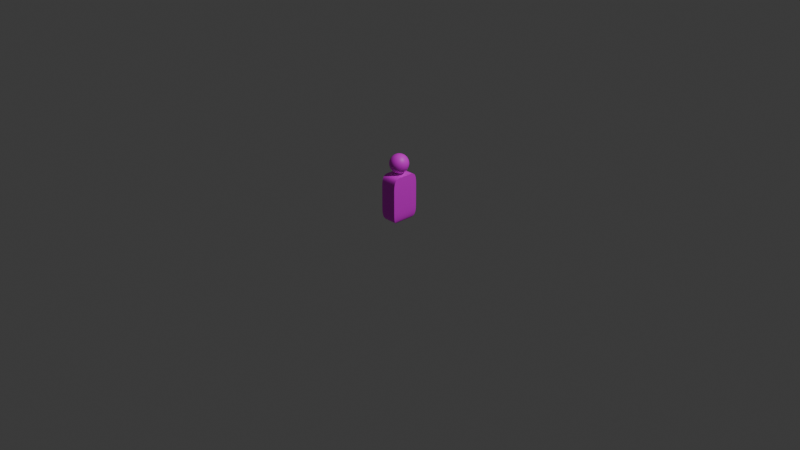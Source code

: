 # Source: kopf.blend  (saved by Blender 4.4.30; exported with 4.5.12 LTS)
import bpy
from mathutils import Matrix  # noqa: F401  (used for matrix-valued properties, if any)

bpy.ops.wm.read_factory_settings(use_empty=True)
scene = bpy.context.scene
scene.name = 'Scene'

# ---- collections
col_collection = bpy.data.collections.new('Collection'); scene.collection.children.link(col_collection)

# ---- images (referenced by path relative to the original .blend; pixels are not part of the script)
import os
ASSET_DIR = os.environ.get("B2B_ASSET_DIR", "")  # directory of the original .blend (textures are referenced by path, not embedded)
HERE = os.path.dirname(os.path.abspath(__file__))  # packed textures are extracted next to this script under _unpacked/

def load_image(name, relpath, width, height, colorspace="sRGB"):
    """Load a texture the original file referenced (path relative to the .blend, or extracted next to this script)."""
    p = next((c for c in (os.path.join(HERE, relpath), os.path.join(ASSET_DIR, relpath)) if relpath and os.path.exists(c)), "")
    if p:
        img = bpy.data.images.load(p, check_existing=True)
        img.name = name
    else:  # same state as the original file: an image datablock whose file is absent (Cycles renders it pink)
        img = bpy.data.images.new(name, width, height)
        img.source = "FILE"
        img.filepath = "//" + (relpath or name)
    img.colorspace_settings.name = colorspace
    return img
img_oberk_rper = load_image('Oberkörper', 'oberkoerper.png', 1024, 1024, 'sRGB')
img_kopf = load_image('Kopf', 'kopf.png', 1024, 1024, 'sRGB')

# ---- materials (node trees are filled in below, after node groups)
mat_material_001 = bpy.data.materials.new('Material.001')
mat_material_002 = bpy.data.materials.new('Material.002')

# ---- node groups
ng_smooth_by_angle = bpy.data.node_groups.new('Smooth by Angle', 'GeometryNodeTree')
_s = ng_smooth_by_angle.interface.new_socket(name='Mesh', in_out='OUTPUT', socket_type='NodeSocketGeometry')
_s = ng_smooth_by_angle.interface.new_socket(name='Mesh', in_out='INPUT', socket_type='NodeSocketGeometry')
_s = ng_smooth_by_angle.interface.new_socket(name='Angle', in_out='INPUT', socket_type='NodeSocketFloat')
_s.subtype = 'ANGLE'
_s.default_value = 0.5236
_s.min_value = 0.0
_s.max_value = 3.142
_s.description = 'Maximum face angle for smooth edges'
_s = ng_smooth_by_angle.interface.new_socket(name='Ignore Sharpness', in_out='INPUT', socket_type='NodeSocketBool')
_s.force_non_field = True
ng_smooth_by_angle.description = 'Set the sharpness of mesh edges based on the angle between the neighboring faces'
ng_smooth_by_angle.is_modifier = True
_N = ng_smooth_by_angle.nodes; _L = ng_smooth_by_angle.links
n0 = _N.new('GeometryNodeSetShadeSmooth'); n0.name = 'Set Shade Smooth'; n0.location = (120, -80)
n0.domain = 'EDGE'
n1 = _N.new('GeometryNodeSetShadeSmooth'); n1.name = 'Set Shade Smooth.001'; n1.location = (300, -80)
n2 = _N.new('NodeGroupOutput'); n2.name = 'Group Output'; n2.location = (480, -80)
n3 = _N.new('GeometryNodeInputMeshEdgeAngle'); n3.name = 'Edge Angle'; n3.location = (-440, -240)
n4 = _N.new('NodeGroupInput'); n4.name = 'Group Input'; n4.location = (-80, -80)
n5 = _N.new('GeometryNodeInputEdgeSmooth'); n5.name = 'Is Edge Smooth'; n5.location = (-260, -120)
n6 = _N.new('GeometryNodeInputShadeSmooth'); n6.name = 'Is Shade Smooth'; n6.location = (-440, -397)
n7 = _N.new('FunctionNodeCompare'); n7.name = 'Compare'; n7.location = (-260, -260)
n7.operation = 'LESS_EQUAL'
n7.inputs[6].default_value = (0.0, 0.0, 0.0, 0.0)
n7.inputs[7].default_value = (0.0, 0.0, 0.0, 0.0)
n8 = _N.new('FunctionNodeBooleanMath'); n8.name = 'Boolean Math.001'; n8.location = (-80, -260)
n9 = _N.new('NodeGroupInput'); n9.name = 'Group Input.001'; n9.location = (-440, -329)
n10 = _N.new('NodeGroupInput'); n10.name = 'Group Input.002'; n10.location = (-259, -189)
n11 = _N.new('FunctionNodeBooleanMath'); n11.name = 'Boolean Math'; n11.location = (-80, -149)
n11.operation = 'OR'
n12 = _N.new('FunctionNodeBooleanMath'); n12.name = 'Boolean Math.002'; n12.location = (-260, -380)
n12.operation = 'OR'
n13 = _N.new('NodeGroupInput'); n13.name = 'Group Input.003'; n13.location = (-440, -460)
_L.new(n3.outputs[0], n7.inputs[0])
_L.new(n1.outputs[0], n2.inputs[0])
_L.new(n9.outputs[1], n7.inputs[1])
_L.new(n7.outputs[0], n8.inputs[0])
_L.new(n4.outputs[0], n0.inputs[0])
_L.new(n0.outputs[0], n1.inputs[0])
_L.new(n8.outputs[0], n0.inputs[2])
_L.new(n10.outputs[2], n11.inputs[1])
_L.new(n5.outputs[0], n11.inputs[0])
_L.new(n11.outputs[0], n0.inputs[1])
_L.new(n13.outputs[2], n12.inputs[1])
_L.new(n6.outputs[0], n12.inputs[0])
_L.new(n12.outputs[0], n8.inputs[1])
n2.is_active_output = True

# ---- material node trees
mat_material_001.use_nodes = True; mat_material_001.node_tree.nodes.clear()
_N = mat_material_001.node_tree.nodes; _L = mat_material_001.node_tree.links
n0 = _N.new('ShaderNodeBsdfPrincipled'); n0.name = 'Principled BSDF'; n0.location = (31, 182)
n1 = _N.new('ShaderNodeOutputMaterial'); n1.name = 'Material Output'; n1.location = (321, 182)
n2 = _N.new('ShaderNodeTexImage'); n2.name = 'Image Texture'; n2.location = (-288, 108)
n2.image = img_oberk_rper
_L.new(n0.outputs[0], n1.inputs[0])
_L.new(n2.outputs[0], n0.inputs[0])
n1.is_active_output = True
mat_material_002.use_nodes = True; mat_material_002.node_tree.nodes.clear()
_N = mat_material_002.node_tree.nodes; _L = mat_material_002.node_tree.links
n0 = _N.new('ShaderNodeBsdfPrincipled'); n0.name = 'Principled BSDF'; n0.location = (13, 216)
n1 = _N.new('ShaderNodeOutputMaterial'); n1.name = 'Material Output'; n1.location = (303, 216)
n2 = _N.new('ShaderNodeTexImage'); n2.name = 'Image Texture'; n2.location = (-259, 160)
n2.image = img_kopf
_L.new(n0.outputs[0], n1.inputs[0])
_L.new(n2.outputs[0], n0.inputs[0])
n1.is_active_output = True

# ---- world
world_world = bpy.data.worlds.new('World'); scene.world = world_world
world_world.use_nodes = True; world_world.node_tree.nodes.clear()
_N = world_world.node_tree.nodes; _L = world_world.node_tree.links
n0 = _N.new('ShaderNodeOutputWorld'); n0.name = 'World Output'; n0.location = (300, 300)
n1 = _N.new('ShaderNodeBackground'); n1.name = 'Background'; n1.location = (10, 300)
n1.inputs[0].default_value = (0.05088, 0.05088, 0.05088, 1.0)
_L.new(n1.outputs[0], n0.inputs[0])
n0.is_active_output = True
world_world.color = (0.05088, 0.05088, 0.05088)
world_world.sun_shadow_jitter_overblur = 0.0

# ---- cameras
cam_camera = bpy.data.cameras.new('Camera')
cam_camera.clip_end = 100.0
cam_camera.ortho_scale = 7.314

# ---- lights
light_light = bpy.data.lights.new('Light', 'POINT')
light_light.energy = 1000.0
light_light.shadow_soft_size = 0.1

# ---- meshes
me_cube_001 = bpy.data.meshes.new('Cube.001')
me_cube_001.from_pydata([(-1.0, 0.3003, 1.0), (-1.0, 1.0, 0.3003), (-1.0, 0.3411, 1.0), (-1.0, 0.3819, 1.0), (-1.0, 0.4226, 0.9998), (-1.0, 0.4634, 0.9994), (-1.0, 0.5041, 0.9985), (-1.0, 0.5449, 0.997), (-1.0, 0.5856, 0.9944), (-1.0, 0.6261, 0.9906), (-1.0, 0.6665, 0.985), (-1.0, 0.7065, 0.9772), (-1.0, 0.7459, 0.9666), (-1.0, 0.7842, 0.9526), (-1.0, 0.8208, 0.9347), (-1.0, 0.8549, 0.9124), (-1.0, 0.8857, 0.8857), (-1.0, 0.9124, 0.8549), (-1.0, 0.9347, 0.8208), (-1.0, 0.9526, 0.7842), (-1.0, 0.9666, 0.7459), (-1.0, 0.9772, 0.7065), (-1.0, 0.985, 0.6665), (-1.0, 0.9906, 0.6261), (-1.0, 0.9944, 0.5856), (-1.0, 0.997, 0.5449), (-1.0, 0.9985, 0.5041), (-1.0, 0.9994, 0.4634), (-1.0, 0.9998, 0.4226), (-1.0, 1.0, 0.3819), (-1.0, 1.0, 0.3411), (1.0, 1.0, 0.3003), (1.0, 0.3003, 1.0), (1.0, 1.0, 0.3411), (1.0, 1.0, 0.3819), (1.0, 0.9998, 0.4226), (1.0, 0.9994, 0.4634), (1.0, 0.9985, 0.5041), (1.0, 0.997, 0.5449), (1.0, 0.9944, 0.5856), (1.0, 0.9906, 0.6261), (1.0, 0.985, 0.6665), (1.0, 0.9772, 0.7065), (1.0, 0.9666, 0.7459), (1.0, 0.9526, 0.7842), (1.0, 0.9347, 0.8208), (1.0, 0.9124, 0.8549), (1.0, 0.8857, 0.8857), (1.0, 0.8549, 0.9124), (1.0, 0.8208, 0.9347), (1.0, 0.7842, 0.9526), (1.0, 0.7459, 0.9666), (1.0, 0.7065, 0.9772), (1.0, 0.6665, 0.985), (1.0, 0.6261, 0.9906), (1.0, 0.5856, 0.9944), (1.0, 0.5449, 0.997), (1.0, 0.5041, 0.9985), (1.0, 0.4634, 0.9994), (1.0, 0.4226, 0.9998), (1.0, 0.3819, 1.0), (1.0, 0.3411, 1.0), (-1.0, -1.0, 0.2969), (-1.0, -0.2969, 1.0), (-1.0, -1.0, 0.3379), (-1.0, -1.0, 0.3788), (-1.0, -0.9998, 0.4198), (-1.0, -0.9994, 0.4607), (-1.0, -0.9985, 0.5017), (-1.0, -0.9969, 0.5426), (-1.0, -0.9944, 0.5835), (-1.0, -0.9905, 0.6243), (-1.0, -0.9849, 0.6649), (-1.0, -0.9771, 0.7051), (-1.0, -0.9664, 0.7446), (-1.0, -0.9524, 0.7831), (-1.0, -0.9344, 0.8199), (-1.0, -0.912, 0.8542), (-1.0, -0.8852, 0.8852), (-1.0, -0.8542, 0.912), (-1.0, -0.8199, 0.9344), (-1.0, -0.7831, 0.9524), (-1.0, -0.7446, 0.9664), (-1.0, -0.7051, 0.9771), (-1.0, -0.6649, 0.9849), (-1.0, -0.6243, 0.9905), (-1.0, -0.5835, 0.9944), (-1.0, -0.5426, 0.9969), (-1.0, -0.5017, 0.9985), (-1.0, -0.4607, 0.9994), (-1.0, -0.4198, 0.9998), (-1.0, -0.3788, 1.0), (-1.0, -0.3379, 1.0), (1.0, -0.2969, 1.0), (1.0, -1.0, 0.2969), (1.0, -0.3379, 1.0), (1.0, -0.3788, 1.0), (1.0, -0.4198, 0.9998), (1.0, -0.4607, 0.9994), (1.0, -0.5017, 0.9985), (1.0, -0.5426, 0.9969), (1.0, -0.5835, 0.9944), (1.0, -0.6243, 0.9905), (1.0, -0.6649, 0.9849), (1.0, -0.7051, 0.9771), (1.0, -0.7446, 0.9664), (1.0, -0.7831, 0.9524), (1.0, -0.8199, 0.9344), (1.0, -0.8542, 0.912), (1.0, -0.8852, 0.8852), (1.0, -0.912, 0.8542), (1.0, -0.9344, 0.8199), (1.0, -0.9524, 0.7831), (1.0, -0.9664, 0.7446), (1.0, -0.9771, 0.7051), (1.0, -0.9849, 0.6649), (1.0, -0.9905, 0.6243), (1.0, -0.9944, 0.5835), (1.0, -0.9969, 0.5426), (1.0, -0.9985, 0.5017), (1.0, -0.9994, 0.4607), (1.0, -0.9998, 0.4198), (1.0, -1.0, 0.3788), (1.0, -1.0, 0.3379), (-0.2856, -0.2856, -1.0), (-1.0, -1.0, -0.2856), (-0.3272, -0.3272, -1.0), (-0.3688, -0.3688, -1.0), (-0.4105, -0.4105, -0.9998), (-0.4521, -0.4521, -0.9994), (-0.4937, -0.4937, -0.9985), (-0.5353, -0.5353, -0.9969), (-0.5768, -0.5768, -0.9943), (-0.6183, -0.6183, -0.9904), (-0.6595, -0.6595, -0.9847), (-0.7003, -0.7003, -0.9767), (-0.7405, -0.7405, -0.9659), (-0.7796, -0.7796, -0.9516), (-0.817, -0.817, -0.9333), (-0.8519, -0.8519, -0.9106), (-0.8833, -0.8833, -0.8833), (-0.9106, -0.9106, -0.8519), (-0.9333, -0.9333, -0.817), (-0.9516, -0.9516, -0.7796), (-0.9659, -0.9659, -0.7405), (-0.9767, -0.9767, -0.7003), (-0.9847, -0.9847, -0.6595), (-0.9904, -0.9904, -0.6183), (-0.9943, -0.9943, -0.5768), (-0.9969, -0.9969, -0.5353), (-0.9985, -0.9985, -0.4937), (-0.9994, -0.9994, -0.4521), (-0.9998, -0.9998, -0.4105), (-1.0, -1.0, -0.3688), (-1.0, -1.0, -0.3272), (-1.0, 1.0, -0.2856), (-0.2856, 0.2856, -1.0), (-1.0, 1.0, -0.3272), (-1.0, 1.0, -0.3688), (-0.9998, 0.9998, -0.4105), (-0.9994, 0.9994, -0.4521), (-0.9985, 0.9985, -0.4937), (-0.9969, 0.9969, -0.5353), (-0.9943, 0.9943, -0.5768), (-0.9904, 0.9904, -0.6183), (-0.9847, 0.9847, -0.6595), (-0.9767, 0.9767, -0.7003), (-0.9659, 0.9659, -0.7405), (-0.9516, 0.9516, -0.7796), (-0.9333, 0.9333, -0.817), (-0.9106, 0.9106, -0.8519), (-0.8833, 0.8833, -0.8833), (-0.8519, 0.8519, -0.9106), (-0.817, 0.817, -0.9333), (-0.7796, 0.7796, -0.9516), (-0.7405, 0.7405, -0.9659), (-0.7003, 0.7003, -0.9767), (-0.6595, 0.6595, -0.9847), (-0.6183, 0.6183, -0.9904), (-0.5768, 0.5768, -0.9943), (-0.5353, 0.5353, -0.9969), (-0.4937, 0.4937, -0.9985), (-0.4521, 0.4521, -0.9994), (-0.4105, 0.4105, -0.9998), (-0.3688, 0.3688, -1.0), (-0.3272, 0.3272, -1.0), (1.0, -1.0, -0.2856), (0.2856, -0.2856, -1.0), (1.0, -1.0, -0.3272), (1.0, -1.0, -0.3688), (0.9998, -0.9998, -0.4105), (0.9994, -0.9994, -0.4521), (0.9985, -0.9985, -0.4937), (0.9969, -0.9969, -0.5353), (0.9943, -0.9943, -0.5768), (0.9904, -0.9904, -0.6183), (0.9847, -0.9847, -0.6595), (0.9767, -0.9767, -0.7003), (0.9659, -0.9659, -0.7405), (0.9516, -0.9516, -0.7796), (0.9333, -0.9333, -0.817), (0.9106, -0.9106, -0.8519), (0.8833, -0.8833, -0.8833), (0.8519, -0.8519, -0.9106), (0.817, -0.817, -0.9333), (0.7796, -0.7796, -0.9516), (0.7405, -0.7405, -0.9659), (0.7003, -0.7003, -0.9767), (0.6595, -0.6595, -0.9847), (0.6183, -0.6183, -0.9904), (0.5768, -0.5768, -0.9943), (0.5353, -0.5353, -0.9969), (0.4937, -0.4937, -0.9985), (0.4521, -0.4521, -0.9994), (0.4105, -0.4105, -0.9998), (0.3688, -0.3688, -1.0), (0.3272, -0.3272, -1.0), (1.0, 1.0, -0.2856), (0.2856, 0.2856, -1.0), (1.0, 1.0, -0.3272), (1.0, 1.0, -0.3688), (0.9998, 0.9998, -0.4105), (0.9994, 0.9994, -0.4521), (0.9985, 0.9985, -0.4937), (0.9969, 0.9969, -0.5353), (0.9943, 0.9943, -0.5768), (0.9904, 0.9904, -0.6183), (0.9847, 0.9847, -0.6595), (0.9767, 0.9767, -0.7003), (0.9659, 0.9659, -0.7405), (0.9516, 0.9516, -0.7796), (0.9333, 0.9333, -0.817), (0.9106, 0.9106, -0.8519), (0.8833, 0.8833, -0.8833), (0.8519, 0.8519, -0.9106), (0.817, 0.817, -0.9333), (0.7796, 0.7796, -0.9516), (0.7405, 0.7405, -0.9659), (0.7003, 0.7003, -0.9767), (0.6595, 0.6595, -0.9847), (0.6183, 0.6183, -0.9904), (0.5768, 0.5768, -0.9943), (0.5353, 0.5353, -0.9969), (0.4937, 0.4937, -0.9985), (0.4521, 0.4521, -0.9994), (0.4105, 0.4105, -0.9998), (0.3688, 0.3688, -1.0), (0.3272, 0.3272, -1.0)], [], [(217, 31, 33, 34, 35, 36, 37, 38, 39, 40, 41, 42, 43, 44, 45, 46, 47, 48, 49, 50, 51, 52, 53, 54, 55, 56, 57, 58, 59, 60, 61, 32, 93, 95, 96, 97, 98, 99, 100, 101, 102, 103, 104, 105, 106, 107, 108, 109, 110, 111, 112, 113, 114, 115, 116, 117, 118, 119, 120, 121, 122, 123, 94, 186), (32, 0, 63, 93), (186, 94, 62, 125), (155, 1, 31, 217), (0, 32, 61, 2), (2, 61, 60, 3), (3, 60, 59, 4), (4, 59, 58, 5), (5, 58, 57, 6), (6, 57, 56, 7), (7, 56, 55, 8), (8, 55, 54, 9), (9, 54, 53, 10), (10, 53, 52, 11), (11, 52, 51, 12), (12, 51, 50, 13), (13, 50, 49, 14), (14, 49, 48, 15), (15, 48, 47, 16), (16, 47, 46, 17), (17, 46, 45, 18), (18, 45, 44, 19), (19, 44, 43, 20), (20, 43, 42, 21), (21, 42, 41, 22), (22, 41, 40, 23), (23, 40, 39, 24), (24, 39, 38, 25), (25, 38, 37, 26), (26, 37, 36, 27), (27, 36, 35, 28), (28, 35, 34, 29), (29, 34, 33, 30), (30, 33, 31, 1), (93, 63, 92, 95), (95, 92, 91, 96), (96, 91, 90, 97), (97, 90, 89, 98), (98, 89, 88, 99), (99, 88, 87, 100), (100, 87, 86, 101), (101, 86, 85, 102), (102, 85, 84, 103), (103, 84, 83, 104), (104, 83, 82, 105), (105, 82, 81, 106), (106, 81, 80, 107), (107, 80, 79, 108), (108, 79, 78, 109), (109, 78, 77, 110), (110, 77, 76, 111), (111, 76, 75, 112), (112, 75, 74, 113), (113, 74, 73, 114), (114, 73, 72, 115), (115, 72, 71, 116), (116, 71, 70, 117), (117, 70, 69, 118), (118, 69, 68, 119), (119, 68, 67, 120), (120, 67, 66, 121), (121, 66, 65, 122), (122, 65, 64, 123), (123, 64, 62, 94), (156, 218, 187, 124), (156, 124, 126, 185), (185, 126, 127, 184), (184, 127, 128, 183), (183, 128, 129, 182), (182, 129, 130, 181), (181, 130, 131, 180), (180, 131, 132, 179), (179, 132, 133, 178), (178, 133, 134, 177), (177, 134, 135, 176), (176, 135, 136, 175), (175, 136, 137, 174), (174, 137, 138, 173), (173, 138, 139, 172), (172, 139, 140, 171), (171, 140, 141, 170), (170, 141, 142, 169), (169, 142, 143, 168), (168, 143, 144, 167), (167, 144, 145, 166), (166, 145, 146, 165), (165, 146, 147, 164), (164, 147, 148, 163), (163, 148, 149, 162), (162, 149, 150, 161), (161, 150, 151, 160), (160, 151, 152, 159), (159, 152, 153, 158), (158, 153, 154, 157), (157, 154, 125, 155), (218, 156, 185, 247), (247, 185, 184, 246), (246, 184, 183, 245), (245, 183, 182, 244), (244, 182, 181, 243), (243, 181, 180, 242), (242, 180, 179, 241), (241, 179, 178, 240), (240, 178, 177, 239), (239, 177, 176, 238), (238, 176, 175, 237), (237, 175, 174, 236), (236, 174, 173, 235), (235, 173, 172, 234), (234, 172, 171, 233), (233, 171, 170, 232), (232, 170, 169, 231), (231, 169, 168, 230), (230, 168, 167, 229), (229, 167, 166, 228), (228, 166, 165, 227), (227, 165, 164, 226), (226, 164, 163, 225), (225, 163, 162, 224), (224, 162, 161, 223), (223, 161, 160, 222), (222, 160, 159, 221), (221, 159, 158, 220), (220, 158, 157, 219), (219, 157, 155, 217), (187, 218, 247, 216), (216, 247, 246, 215), (215, 246, 245, 214), (214, 245, 244, 213), (213, 244, 243, 212), (212, 243, 242, 211), (211, 242, 241, 210), (210, 241, 240, 209), (209, 240, 239, 208), (208, 239, 238, 207), (207, 238, 237, 206), (206, 237, 236, 205), (205, 236, 235, 204), (204, 235, 234, 203), (203, 234, 233, 202), (202, 233, 232, 201), (201, 232, 231, 200), (200, 231, 230, 199), (199, 230, 229, 198), (198, 229, 228, 197), (197, 228, 227, 196), (196, 227, 226, 195), (195, 226, 225, 194), (194, 225, 224, 193), (193, 224, 223, 192), (192, 223, 222, 191), (191, 222, 221, 190), (190, 221, 220, 189), (189, 220, 219, 188), (188, 219, 217, 186), (124, 187, 216, 126), (126, 216, 215, 127), (127, 215, 214, 128), (128, 214, 213, 129), (129, 213, 212, 130), (130, 212, 211, 131), (131, 211, 210, 132), (132, 210, 209, 133), (133, 209, 208, 134), (134, 208, 207, 135), (135, 207, 206, 136), (136, 206, 205, 137), (137, 205, 204, 138), (138, 204, 203, 139), (139, 203, 202, 140), (140, 202, 201, 141), (141, 201, 200, 142), (142, 200, 199, 143), (143, 199, 198, 144), (144, 198, 197, 145), (145, 197, 196, 146), (146, 196, 195, 147), (147, 195, 194, 148), (148, 194, 193, 149), (149, 193, 192, 150), (150, 192, 191, 151), (151, 191, 190, 152), (152, 190, 189, 153), (153, 189, 188, 154), (154, 188, 186, 125), (125, 62, 64, 65, 66, 67, 68, 69, 70, 71, 72, 73, 74, 75, 76, 77, 78, 79, 80, 81, 82, 83, 84, 85, 86, 87, 88, 89, 90, 91, 92, 63, 0, 2, 3, 4, 5, 6, 7, 8, 9, 10, 11, 12, 13, 14, 15, 16, 17, 18, 19, 20, 21, 22, 23, 24, 25, 26, 27, 28, 29, 30, 1, 155)])
me_cube_001.polygons.foreach_set('use_smooth', [True] * 186)
_uv = me_cube_001.uv_layers.new(name='UVMap')
_uv.uv.foreach_set('vector', [0.4643, 0.5, 0.5375, 0.5, 0.5426, 0.5, 0.5477, 0.5, 0.5528, 0.5, 0.5579, 0.5001, 0.563, 0.5002, 0.5681, 0.5004, 0.5732, 0.5007, 0.5783, 0.5012, 0.5833, 0.5019, 0.5883, 0.5028, 0.5932, 0.5042, 0.598, 0.5059, 0.6026, 0.5082, 0.6069, 0.5109, 0.6107, 0.5143, 0.6141, 0.5181, 0.6168, 0.5224, 0.6191, 0.527, 0.6208, 0.5318, 0.6222, 0.5367, 0.6231, 0.5417, 0.6238, 0.5467, 0.6243, 0.5518, 0.6246, 0.5569, 0.6248, 0.562, 0.6249, 0.5671, 0.625, 0.5722, 0.625, 0.5773, 0.625, 0.5824, 0.625, 0.5875, 0.625, 0.6621, 0.625, 0.6672, 0.625, 0.6724, 0.625, 0.6775, 0.6249, 0.6826, 0.6248, 0.6877, 0.6246, 0.6928, 0.6243, 0.6979, 0.6238, 0.703, 0.6231, 0.7081, 0.6221, 0.7131, 0.6208, 0.7181, 0.6191, 0.7229, 0.6168, 0.7275, 0.614, 0.7318, 0.6106, 0.7356, 0.6068, 0.739, 0.6025, 0.7418, 0.5979, 0.7441, 0.5931, 0.7458, 0.5881, 0.7471, 0.5831, 0.7481, 0.578, 0.7488, 0.5729, 0.7493, 0.5678, 0.7496, 0.5627, 0.7498, 0.5576, 0.7499, 0.5525, 0.75, 0.5474, 0.75, 0.5422, 0.75, 0.5371, 0.75, 0.4643, 0.75, 0.625, 0.5875, 0.875, 0.5875, 0.875, 0.6621, 0.625, 0.6621, 0.4643, 0.75, 0.5371, 0.75, 0.5371, 1.0, 0.4643, 1.0, 0.4643, 0.25, 0.5375, 0.25, 0.5375, 0.5, 0.4643, 0.5, 0.875, 0.5875, 0.625, 0.5875, 0.625, 0.5824, 0.875, 0.5824, 0.875, 0.5824, 0.625, 0.5824, 0.625, 0.5773, 0.875, 0.5773, 0.875, 0.5773, 0.625, 0.5773, 0.625, 0.5722, 0.875, 0.5722, 0.875, 0.5722, 0.625, 0.5722, 0.625, 0.5671, 0.875, 0.5671, 0.875, 0.5671, 0.625, 0.5671, 0.625, 0.562, 0.875, 0.562, 0.875, 0.562, 0.625, 0.562, 0.625, 0.5569, 0.875, 0.5569, 0.875, 0.5569, 0.625, 0.5569, 0.625, 0.5518, 0.875, 0.5518, 0.875, 0.5518, 0.625, 0.5518, 0.625, 0.5467, 0.875, 0.5467, 0.875, 0.5467, 0.625, 0.5467, 0.625, 0.5417, 0.875, 0.5417, 0.875, 0.5417, 0.625, 0.5417, 0.625, 0.5367, 0.875, 0.5367, 0.875, 0.5367, 0.625, 0.5367, 0.625, 0.5318, 0.875, 0.5318, 0.875, 0.5318, 0.625, 0.5318, 0.625, 0.527, 0.875, 0.527, 0.875, 0.527, 0.625, 0.527, 0.625, 0.5224, 0.875, 0.5224, 0.875, 0.5224, 0.625, 0.5224, 0.625, 0.5181, 0.875, 0.5181, 0.875, 0.5181, 0.625, 0.5181, 0.625, 0.5, 0.875, 0.5, 0.625, 0.25, 0.625, 0.5, 0.6069, 0.5, 0.6069, 0.25, 0.6069, 0.25, 0.6069, 0.5, 0.6026, 0.5, 0.6026, 0.25, 0.6026, 0.25, 0.6026, 0.5, 0.598, 0.5, 0.598, 0.25, 0.598, 0.25, 0.598, 0.5, 0.5932, 0.5, 0.5932, 0.25, 0.5932, 0.25, 0.5932, 0.5, 0.5883, 0.5, 0.5883, 0.25, 0.5883, 0.25, 0.5883, 0.5, 0.5833, 0.5, 0.5833, 0.25, 0.5833, 0.25, 0.5833, 0.5, 0.5783, 0.5, 0.5783, 0.25, 0.5783, 0.25, 0.5783, 0.5, 0.5732, 0.5, 0.5732, 0.25, 0.5732, 0.25, 0.5732, 0.5, 0.5681, 0.5, 0.5681, 0.25, 0.5681, 0.25, 0.5681, 0.5, 0.563, 0.5, 0.563, 0.25, 0.563, 0.25, 0.563, 0.5, 0.5579, 0.5, 0.5579, 0.25, 0.5579, 0.25, 0.5579, 0.5, 0.5528, 0.5, 0.5528, 0.25, 0.5528, 0.25, 0.5528, 0.5, 0.5477, 0.5, 0.5477, 0.25, 0.5477, 0.25, 0.5477, 0.5, 0.5426, 0.5, 0.5426, 0.25, 0.5426, 0.25, 0.5426, 0.5, 0.5375, 0.5, 0.5375, 0.25, 0.625, 0.6621, 0.875, 0.6621, 0.875, 0.6672, 0.625, 0.6672, 0.625, 0.6672, 0.875, 0.6672, 0.875, 0.6724, 0.625, 0.6724, 0.625, 0.6724, 0.875, 0.6724, 0.875, 0.6775, 0.625, 0.6775, 0.625, 0.6775, 0.875, 0.6775, 0.875, 0.6826, 0.625, 0.6826, 0.625, 0.6826, 0.875, 0.6826, 0.875, 0.6877, 0.625, 0.6877, 0.625, 0.6877, 0.875, 0.6877, 0.875, 0.6928, 0.625, 0.6928, 0.625, 0.6928, 0.875, 0.6928, 0.875, 0.6979, 0.625, 0.6979, 0.625, 0.6979, 0.875, 0.6979, 0.875, 0.703, 0.625, 0.703, 0.625, 0.703, 0.875, 0.703, 0.875, 0.7081, 0.625, 0.7081, 0.625, 0.7081, 0.875, 0.7081, 0.875, 0.7131, 0.625, 0.7131, 0.625, 0.7131, 0.875, 0.7131, 0.875, 0.7181, 0.625, 0.7181, 0.625, 0.7181, 0.875, 0.7181, 0.875, 0.7229, 0.625, 0.7229, 0.625, 0.7229, 0.875, 0.7229, 0.875, 0.7275, 0.625, 0.7275, 0.625, 0.7275, 0.875, 0.7275, 0.875, 0.7318, 0.625, 0.7318, 0.625, 0.7318, 0.875, 0.7318, 0.875, 0.75, 0.625, 0.75, 0.625, 0.75, 0.625, 1.0, 0.6068, 1.0, 0.6068, 0.75, 0.6068, 0.75, 0.6068, 1.0, 0.6025, 1.0, 0.6025, 0.75, 0.6025, 0.75, 0.6025, 1.0, 0.5979, 1.0, 0.5979, 0.75, 0.5979, 0.75, 0.5979, 1.0, 0.5931, 1.0, 0.5931, 0.75, 0.5931, 0.75, 0.5931, 1.0, 0.5881, 1.0, 0.5881, 0.75, 0.5881, 0.75, 0.5881, 1.0, 0.5831, 1.0, 0.5831, 0.75, 0.5831, 0.75, 0.5831, 1.0, 0.578, 1.0, 0.578, 0.75, 0.578, 0.75, 0.578, 1.0, 0.5729, 1.0, 0.5729, 0.75, 0.5729, 0.75, 0.5729, 1.0, 0.5678, 1.0, 0.5678, 0.75, 0.5678, 0.75, 0.5678, 1.0, 0.5627, 1.0, 0.5627, 0.75, 0.5627, 0.75, 0.5627, 1.0, 0.5576, 1.0, 0.5576, 0.75, 0.5576, 0.75, 0.5576, 1.0, 0.5525, 1.0, 0.5525, 0.75, 0.5525, 0.75, 0.5525, 1.0, 0.5474, 1.0, 0.5474, 0.75, 0.5474, 0.75, 0.5474, 1.0, 0.5422, 1.0, 0.5422, 0.75, 0.5422, 0.75, 0.5422, 1.0, 0.5371, 1.0, 0.5371, 0.75, 0.2143, 0.5893, 0.2857, 0.5893, 0.2857, 0.6607, 0.2143, 0.6607, 0.2143, 0.5893, 0.2143, 0.6607, 0.2091, 0.6659, 0.2091, 0.5841, 0.2091, 0.5841, 0.2091, 0.6659, 0.2039, 0.6711, 0.2039, 0.5789, 0.2039, 0.5789, 0.2039, 0.6711, 0.1987, 0.6763, 0.1987, 0.5737, 0.1987, 0.5737, 0.1987, 0.6763, 0.1935, 0.6815, 0.1935, 0.5685, 0.1935, 0.5685, 0.1935, 0.6815, 0.1883, 0.6867, 0.1883, 0.5633, 0.1883, 0.5633, 0.1883, 0.6867, 0.1831, 0.6919, 0.1831, 0.5581, 0.1831, 0.5581, 0.1831, 0.6919, 0.1779, 0.6971, 0.1779, 0.5529, 0.1779, 0.5529, 0.1779, 0.6971, 0.1727, 0.7023, 0.1727, 0.5477, 0.1727, 0.5477, 0.1727, 0.7023, 0.1676, 0.7074, 0.1676, 0.5426, 0.1676, 0.5426, 0.1676, 0.7074, 0.1625, 0.7125, 0.1625, 0.5375, 0.1625, 0.5375, 0.1625, 0.7125, 0.1574, 0.7176, 0.1574, 0.5324, 0.1574, 0.5324, 0.1574, 0.7176, 0.1525, 0.7225, 0.1525, 0.5275, 0.1525, 0.5275, 0.1525, 0.7225, 0.1479, 0.7271, 0.1479, 0.5229, 0.1479, 0.5229, 0.1479, 0.7271, 0.1435, 0.7315, 0.1435, 0.5185, 0.1435, 0.5185, 0.1435, 0.7315, 0.125, 0.7354, 0.125, 0.5146, 0.375, 0.2354, 0.375, 0.01459, 0.3935, 0.01118, 0.3935, 0.2388, 0.3935, 0.2388, 0.3935, 0.01118, 0.3979, 0.008333, 0.3979, 0.2417, 0.3979, 0.2417, 0.3979, 0.008333, 0.4025, 0.006045, 0.4025, 0.244, 0.4025, 0.244, 0.4025, 0.006045, 0.4074, 0.004262, 0.4074, 0.2457, 0.4074, 0.2457, 0.4074, 0.004262, 0.4125, 0.00291, 0.4125, 0.2471, 0.4125, 0.2471, 0.4125, 0.00291, 0.4176, 0.001913, 0.4176, 0.2481, 0.4176, 0.2481, 0.4176, 0.001913, 0.4227, 0.001201, 0.4227, 0.2488, 0.4227, 0.2488, 0.4227, 0.001201, 0.4279, 0.0007105, 0.4279, 0.2493, 0.4279, 0.2493, 0.4279, 0.0007105, 0.4331, 0.0003886, 0.4331, 0.2496, 0.4331, 0.2496, 0.4331, 0.0003886, 0.4383, 0.0001908, 0.4383, 0.2498, 0.4383, 0.2498, 0.4383, 0.0001908, 0.4435, 8.003e-05, 0.4435, 0.2499, 0.4435, 0.2499, 0.4435, 8.003e-05, 0.4487, 2.614e-05, 0.4487, 0.25, 0.4487, 0.25, 0.4487, 2.614e-05, 0.4539, 5.402e-06, 0.4539, 0.25, 0.4539, 0.25, 0.4539, 5.402e-06, 0.4591, 0.0, 0.4591, 0.25, 0.4591, 0.25, 0.4591, 0.0, 0.4643, 0.0, 0.4643, 0.25, 0.2857, 0.5893, 0.2143, 0.5893, 0.2091, 0.5841, 0.2909, 0.5841, 0.2909, 0.5841, 0.2091, 0.5841, 0.2039, 0.5789, 0.2961, 0.5789, 0.2961, 0.5789, 0.2039, 0.5789, 0.1987, 0.5737, 0.3013, 0.5737, 0.3013, 0.5737, 0.1987, 0.5737, 0.1935, 0.5685, 0.3065, 0.5685, 0.3065, 0.5685, 0.1935, 0.5685, 0.1883, 0.5633, 0.3117, 0.5633, 0.3117, 0.5633, 0.1883, 0.5633, 0.1831, 0.5581, 0.3169, 0.5581, 0.3169, 0.5581, 0.1831, 0.5581, 0.1779, 0.5529, 0.3221, 0.5529, 0.3221, 0.5529, 0.1779, 0.5529, 0.1727, 0.5477, 0.3273, 0.5477, 0.3273, 0.5477, 0.1727, 0.5477, 0.1676, 0.5426, 0.3324, 0.5426, 0.3324, 0.5426, 0.1676, 0.5426, 0.1625, 0.5375, 0.3375, 0.5375, 0.3375, 0.5375, 0.1625, 0.5375, 0.1574, 0.5324, 0.3426, 0.5324, 0.3426, 0.5324, 0.1574, 0.5324, 0.1525, 0.5275, 0.3475, 0.5275, 0.3475, 0.5275, 0.1525, 0.5275, 0.1479, 0.5229, 0.3521, 0.5229, 0.3521, 0.5229, 0.1479, 0.5229, 0.1435, 0.5185, 0.3565, 0.5185, 0.3565, 0.5185, 0.1435, 0.5185, 0.1396, 0.5, 0.3604, 0.5, 0.375, 0.4854, 0.375, 0.2646, 0.3935, 0.2612, 0.3935, 0.4888, 0.3935, 0.4888, 0.3935, 0.2612, 0.3979, 0.2583, 0.3979, 0.4917, 0.3979, 0.4917, 0.3979, 0.2583, 0.4025, 0.256, 0.4025, 0.494, 0.4025, 0.494, 0.4025, 0.256, 0.4074, 0.2543, 0.4074, 0.4957, 0.4074, 0.4957, 0.4074, 0.2543, 0.4125, 0.2529, 0.4125, 0.4971, 0.4125, 0.4971, 0.4125, 0.2529, 0.4176, 0.2519, 0.4176, 0.4981, 0.4176, 0.4981, 0.4176, 0.2519, 0.4227, 0.2512, 0.4227, 0.4988, 0.4227, 0.4988, 0.4227, 0.2512, 0.4279, 0.2507, 0.4279, 0.4993, 0.4279, 0.4993, 0.4279, 0.2507, 0.4331, 0.2504, 0.4331, 0.4996, 0.4331, 0.4996, 0.4331, 0.2504, 0.4383, 0.2502, 0.4383, 0.4998, 0.4383, 0.4998, 0.4383, 0.2502, 0.4435, 0.2501, 0.4435, 0.4999, 0.4435, 0.4999, 0.4435, 0.2501, 0.4487, 0.25, 0.4487, 0.5, 0.4487, 0.5, 0.4487, 0.25, 0.4539, 0.25, 0.4539, 0.5, 0.4539, 0.5, 0.4539, 0.25, 0.4591, 0.25, 0.4591, 0.5, 0.4591, 0.5, 0.4591, 0.25, 0.4643, 0.25, 0.4643, 0.5, 0.2857, 0.6607, 0.2857, 0.5893, 0.2909, 0.5841, 0.2909, 0.6659, 0.2909, 0.6659, 0.2909, 0.5841, 0.2961, 0.5789, 0.2961, 0.6711, 0.2961, 0.6711, 0.2961, 0.5789, 0.3013, 0.5737, 0.3013, 0.6763, 0.3013, 0.6763, 0.3013, 0.5737, 0.3065, 0.5685, 0.3065, 0.6815, 0.3065, 0.6815, 0.3065, 0.5685, 0.3117, 0.5633, 0.3117, 0.6867, 0.3117, 0.6867, 0.3117, 0.5633, 0.3169, 0.5581, 0.3169, 0.6919, 0.3169, 0.6919, 0.3169, 0.5581, 0.3221, 0.5529, 0.3221, 0.6971, 0.3221, 0.6971, 0.3221, 0.5529, 0.3273, 0.5477, 0.3273, 0.7023, 0.3273, 0.7023, 0.3273, 0.5477, 0.3324, 0.5426, 0.3324, 0.7074, 0.3324, 0.7074, 0.3324, 0.5426, 0.3375, 0.5375, 0.3375, 0.7125, 0.3375, 0.7125, 0.3375, 0.5375, 0.3426, 0.5324, 0.3426, 0.7176, 0.3426, 0.7176, 0.3426, 0.5324, 0.3475, 0.5275, 0.3475, 0.7225, 0.3475, 0.7225, 0.3475, 0.5275, 0.3521, 0.5229, 0.3521, 0.7271, 0.3521, 0.7271, 0.3521, 0.5229, 0.3565, 0.5185, 0.3565, 0.7315, 0.3565, 0.7315, 0.3565, 0.5185, 0.375, 0.5146, 0.375, 0.7354, 0.375, 0.7354, 0.375, 0.5146, 0.3935, 0.5112, 0.3935, 0.7388, 0.3935, 0.7388, 0.3935, 0.5112, 0.3979, 0.5083, 0.3979, 0.7417, 0.3979, 0.7417, 0.3979, 0.5083, 0.4025, 0.506, 0.4025, 0.744, 0.4025, 0.744, 0.4025, 0.506, 0.4074, 0.5043, 0.4074, 0.7457, 0.4074, 0.7457, 0.4074, 0.5043, 0.4125, 0.5029, 0.4125, 0.7471, 0.4125, 0.7471, 0.4125, 0.5029, 0.4176, 0.5019, 0.4176, 0.7481, 0.4176, 0.7481, 0.4176, 0.5019, 0.4227, 0.5012, 0.4227, 0.7488, 0.4227, 0.7488, 0.4227, 0.5012, 0.4279, 0.5007, 0.4279, 0.7493, 0.4279, 0.7493, 0.4279, 0.5007, 0.4331, 0.5004, 0.4331, 0.7496, 0.4331, 0.7496, 0.4331, 0.5004, 0.4383, 0.5002, 0.4383, 0.7498, 0.4383, 0.7498, 0.4383, 0.5002, 0.4435, 0.5001, 0.4435, 0.7499, 0.4435, 0.7499, 0.4435, 0.5001, 0.4487, 0.5, 0.4487, 0.75, 0.4487, 0.75, 0.4487, 0.5, 0.4539, 0.5, 0.4539, 0.75, 0.4539, 0.75, 0.4539, 0.5, 0.4591, 0.5, 0.4591, 0.75, 0.4591, 0.75, 0.4591, 0.5, 0.4643, 0.5, 0.4643, 0.75, 0.2143, 0.6607, 0.2857, 0.6607, 0.2909, 0.6659, 0.2091, 0.6659, 0.2091, 0.6659, 0.2909, 0.6659, 0.2961, 0.6711, 0.2039, 0.6711, 0.2039, 0.6711, 0.2961, 0.6711, 0.3013, 0.6763, 0.1987, 0.6763, 0.1987, 0.6763, 0.3013, 0.6763, 0.3065, 0.6815, 0.1935, 0.6815, 0.1935, 0.6815, 0.3065, 0.6815, 0.3117, 0.6867, 0.1883, 0.6867, 0.1883, 0.6867, 0.3117, 0.6867, 0.3169, 0.6919, 0.1831, 0.6919, 0.1831, 0.6919, 0.3169, 0.6919, 0.3221, 0.6971, 0.1779, 0.6971, 0.1779, 0.6971, 0.3221, 0.6971, 0.3273, 0.7023, 0.1727, 0.7023, 0.1727, 0.7023, 0.3273, 0.7023, 0.3324, 0.7074, 0.1676, 0.7074, 0.1676, 0.7074, 0.3324, 0.7074, 0.3375, 0.7125, 0.1625, 0.7125, 0.1625, 0.7125, 0.3375, 0.7125, 0.3426, 0.7176, 0.1574, 0.7176, 0.1574, 0.7176, 0.3426, 0.7176, 0.3475, 0.7225, 0.1525, 0.7225, 0.1525, 0.7225, 0.3475, 0.7225, 0.3521, 0.7271, 0.1479, 0.7271, 0.1479, 0.7271, 0.3521, 0.7271, 0.3565, 0.7315, 0.1435, 0.7315, 0.1435, 0.7315, 0.3565, 0.7315, 0.3604, 0.75, 0.1396, 0.75, 0.375, 0.9854, 0.375, 0.7646, 0.3935, 0.7612, 0.3935, 0.9888, 0.3935, 0.9888, 0.3935, 0.7612, 0.3979, 0.7583, 0.3979, 0.9917, 0.3979, 0.9917, 0.3979, 0.7583, 0.4025, 0.756, 0.4025, 0.994, 0.4025, 0.994, 0.4025, 0.756, 0.4074, 0.7543, 0.4074, 0.9957, 0.4074, 0.9957, 0.4074, 0.7543, 0.4125, 0.7529, 0.4125, 0.9971, 0.4125, 0.9971, 0.4125, 0.7529, 0.4176, 0.7519, 0.4176, 0.9981, 0.4176, 0.9981, 0.4176, 0.7519, 0.4227, 0.7512, 0.4227, 0.9988, 0.4227, 0.9988, 0.4227, 0.7512, 0.4279, 0.7507, 0.4279, 0.9993, 0.4279, 0.9993, 0.4279, 0.7507, 0.4331, 0.7504, 0.4331, 0.9996, 0.4331, 0.9996, 0.4331, 0.7504, 0.4383, 0.7502, 0.4383, 0.9998, 0.4383, 0.9998, 0.4383, 0.7502, 0.4435, 0.7501, 0.4435, 0.9999, 0.4435, 0.9999, 0.4435, 0.7501, 0.4487, 0.75, 0.4487, 1.0, 0.4487, 1.0, 0.4487, 0.75, 0.4539, 0.75, 0.4539, 1.0, 0.4539, 1.0, 0.4539, 0.75, 0.4591, 0.75, 0.4591, 1.0, 0.4591, 1.0, 0.4591, 0.75, 0.4643, 0.75, 0.4643, 1.0, 0.4643, 0.0, 0.5371, 0.0, 0.5422, 0.0, 0.5474, 5.32e-06, 0.5525, 2.572e-05, 0.5576, 7.876e-05, 0.5627, 0.0001878, 0.5678, 0.0003825, 0.5729, 0.0006993, 0.578, 0.001182, 0.5831, 0.001883, 0.5881, 0.002864, 0.5931, 0.004194, 0.5979, 0.005949, 0.6025, 0.008201, 0.6068, 0.011, 0.6106, 0.01436, 0.614, 0.01822, 0.6168, 0.02251, 0.6191, 0.02711, 0.6208, 0.03192, 0.6221, 0.03686, 0.6231, 0.04189, 0.6238, 0.04696, 0.6243, 0.05206, 0.6246, 0.05717, 0.6248, 0.06229, 0.6249, 0.06741, 0.625, 0.07253, 0.625, 0.07765, 0.625, 0.08277, 0.625, 0.08789, 0.625, 0.1625, 0.625, 0.1676, 0.625, 0.1727, 0.625, 0.1778, 0.6249, 0.1829, 0.6248, 0.188, 0.6246, 0.1931, 0.6243, 0.1982, 0.6238, 0.2033, 0.6231, 0.2083, 0.6222, 0.2133, 0.6208, 0.2182, 0.6191, 0.223, 0.6168, 0.2276, 0.6141, 0.2319, 0.6107, 0.2357, 0.6069, 0.2391, 0.6026, 0.2418, 0.598, 0.2441, 0.5932, 0.2458, 0.5883, 0.2472, 0.5833, 0.2481, 0.5783, 0.2488, 0.5732, 0.2493, 0.5681, 0.2496, 0.563, 0.2498, 0.5579, 0.2499, 0.5528, 0.25, 0.5477, 0.25, 0.5426, 0.25, 0.5375, 0.25, 0.4643, 0.25])
me_cube_001.materials.append(mat_material_001)
me_cube_001.update()
me_sphere = bpy.data.meshes.new('Sphere')
me_sphere.from_pydata([(0.0, 0.5556, 0.8315), (0.0, 0.8315, 0.5556), (0.0, 0.9808, 0.1951), (0.0, 1.0, 0.0), (0.0, 0.9808, -0.1951), (0.0, 0.8315, -0.5556), (0.03806, 0.1913, 0.9808), (0.07466, 0.3753, 0.9239), (0.1084, 0.5449, 0.8315), (0.1379, 0.6935, 0.7071), (0.1622, 0.8155, 0.5556), (0.1802, 0.9061, 0.3827), (0.1913, 0.9619, 0.1951), (0.1951, 0.9808, 0.0), (0.1913, 0.9619, -0.1951), (0.1802, 0.9061, -0.3827), (0.1622, 0.8155, -0.5556), (0.1379, 0.6935, -0.7071), (0.1084, 0.5449, -0.8315), (0.07466, 0.3753, -0.9239), (0.03806, 0.1913, -0.9808), (0.07466, 0.1802, 0.9808), (0.1464, 0.3536, 0.9239), (0.2126, 0.5133, 0.8315), (0.2706, 0.6533, 0.7071), (0.3182, 0.7682, 0.5556), (0.3536, 0.8536, 0.3827), (0.3753, 0.9061, 0.1951), (0.3827, 0.9239, 0.0), (0.3753, 0.9061, -0.1951), (0.3536, 0.8536, -0.3827), (0.3182, 0.7682, -0.5556), (0.2706, 0.6533, -0.7071), (0.2126, 0.5133, -0.8315), (0.1464, 0.3536, -0.9239), (0.07466, 0.1802, -0.9808), (0.1084, 0.1622, 0.9808), (0.2126, 0.3182, 0.9239), (0.3087, 0.4619, 0.8315), (0.3928, 0.5879, 0.7071), (0.4619, 0.6913, 0.5556), (0.5133, 0.7682, 0.3827), (0.5449, 0.8155, 0.1951), (0.5556, 0.8315, 0.0), (0.5449, 0.8155, -0.1951), (0.5133, 0.7682, -0.3827), (0.4619, 0.6913, -0.5556), (0.3928, 0.5879, -0.7071), (0.3087, 0.4619, -0.8315), (0.2126, 0.3182, -0.9239), (0.1084, 0.1622, -0.9808), (0.1379, 0.1379, 0.9808), (0.2706, 0.2706, 0.9239), (0.3928, 0.3928, 0.8315), (0.5, 0.5, 0.7071), (0.5879, 0.5879, 0.5556), (0.6533, 0.6533, 0.3827), (0.6935, 0.6935, 0.1951), (0.7071, 0.7071, 0.0), (0.6935, 0.6935, -0.1951), (0.6533, 0.6533, -0.3827), (0.5879, 0.5879, -0.5556), (0.5, 0.5, -0.7071), (0.3928, 0.3928, -0.8315), (0.2706, 0.2706, -0.9239), (0.1379, 0.1379, -0.9808), (0.1622, 0.1084, 0.9808), (0.3182, 0.2126, 0.9239), (0.4619, 0.3087, 0.8315), (0.5879, 0.3928, 0.7071), (0.6913, 0.4619, 0.5556), (0.7682, 0.5133, 0.3827), (0.8155, 0.5449, 0.1951), (0.8315, 0.5556, 0.0), (0.8155, 0.5449, -0.1951), (0.7682, 0.5133, -0.3827), (0.6913, 0.4619, -0.5556), (0.5879, 0.3928, -0.7071), (0.4619, 0.3087, -0.8315), (0.3182, 0.2126, -0.9239), (0.1622, 0.1084, -0.9808), (0.0, 0.0, 1.0), (0.1802, 0.07466, 0.9808), (0.3536, 0.1464, 0.9239), (0.5133, 0.2126, 0.8315), (0.6533, 0.2706, 0.7071), (0.7682, 0.3182, 0.5556), (0.8536, 0.3536, 0.3827), (0.9061, 0.3753, 0.1951), (0.9239, 0.3827, 0.0), (0.9061, 0.3753, -0.1951), (0.8536, 0.3536, -0.3827), (0.7682, 0.3182, -0.5556), (0.6533, 0.2706, -0.7071), (0.5133, 0.2126, -0.8315), (0.3536, 0.1464, -0.9239), (0.1802, 0.07466, -0.9808), (0.1913, 0.03806, 0.9808), (0.3753, 0.07466, 0.9239), (0.5449, 0.1084, 0.8315), (0.6935, 0.1379, 0.7071), (0.8155, 0.1622, 0.5556), (0.9061, 0.1802, 0.3827), (0.9619, 0.1913, 0.1951), (0.9808, 0.1951, 0.0), (0.9619, 0.1913, -0.1951), (0.9061, 0.1802, -0.3827), (0.8155, 0.1622, -0.5556), (0.6935, 0.1379, -0.7071), (0.5449, 0.1084, -0.8315), (0.3753, 0.07466, -0.9239), (0.1913, 0.03806, -0.9808), (0.1951, -1.118e-08, 0.9808), (0.3827, -2.235e-08, 0.9239), (0.5556, -5.215e-08, 0.8315), (0.7071, 1.49e-08, 0.7071), (0.8315, -8.941e-08, 0.5556), (0.9239, 4.47e-08, 0.3827), (0.9808, -8.941e-08, 0.1951), (1.0, -1.639e-07, 0.0), (0.9808, -8.941e-08, -0.1951), (0.9239, 4.47e-08, -0.3827), (0.8315, -8.941e-08, -0.5556), (0.7071, 1.49e-08, -0.7071), (0.5556, -5.215e-08, -0.8315), (0.3827, -2.235e-08, -0.9239), (0.1951, -1.118e-08, -0.9808), (0.1913, -0.03806, 0.9808), (0.3753, -0.07466, 0.9239), (0.5449, -0.1084, 0.8315), (0.6935, -0.1379, 0.7071), (0.8155, -0.1622, 0.5556), (0.9061, -0.1802, 0.3827), (0.9619, -0.1913, 0.1951), (0.9808, -0.1951, 0.0), (0.9619, -0.1913, -0.1951), (0.9061, -0.1802, -0.3827), (0.8155, -0.1622, -0.5556), (0.6935, -0.1379, -0.7071), (0.5449, -0.1084, -0.8315), (0.3753, -0.07466, -0.9239), (0.1913, -0.03806, -0.9808), (0.1802, -0.07466, 0.9808), (0.3536, -0.1464, 0.9239), (0.5133, -0.2126, 0.8315), (0.6533, -0.2706, 0.7071), (0.7682, -0.3182, 0.5556), (0.8536, -0.3536, 0.3827), (0.9061, -0.3753, 0.1951), (0.9239, -0.3827, 0.0), (0.9061, -0.3753, -0.1951), (0.8536, -0.3536, -0.3827), (0.7682, -0.3182, -0.5556), (0.6533, -0.2706, -0.7071), (0.5133, -0.2126, -0.8315), (0.3536, -0.1464, -0.9239), (0.1802, -0.07466, -0.9808), (0.1622, -0.1084, 0.9808), (0.3182, -0.2126, 0.9239), (0.4619, -0.3087, 0.8315), (0.5879, -0.3928, 0.7071), (0.6913, -0.4619, 0.5556), (0.7682, -0.5133, 0.3827), (0.8155, -0.5449, 0.1951), (0.8315, -0.5556, 0.0), (0.8155, -0.5449, -0.1951), (0.7682, -0.5133, -0.3827), (0.6913, -0.4619, -0.5556), (0.5879, -0.3928, -0.7071), (0.4619, -0.3087, -0.8315), (0.3182, -0.2126, -0.9239), (0.1622, -0.1084, -0.9808), (0.1379, -0.1379, 0.9808), (0.2706, -0.2706, 0.9239), (0.3928, -0.3928, 0.8315), (0.5, -0.5, 0.7071), (0.5879, -0.5879, 0.5556), (0.6533, -0.6533, 0.3827), (0.6935, -0.6935, 0.1951), (0.7071, -0.7071, 0.0), (0.6935, -0.6935, -0.1951), (0.6533, -0.6533, -0.3827), (0.5879, -0.5879, -0.5556), (0.5, -0.5, -0.7071), (0.3928, -0.3928, -0.8315), (0.2706, -0.2706, -0.9239), (0.1379, -0.1379, -0.9808), (0.1084, -0.1622, 0.9808), (0.2126, -0.3182, 0.9239), (0.3087, -0.4619, 0.8315), (0.3928, -0.5879, 0.7071), (0.4619, -0.6913, 0.5556), (0.5133, -0.7682, 0.3827), (0.5449, -0.8155, 0.1951), (0.5556, -0.8315, 0.0), (0.5449, -0.8155, -0.1951), (0.5133, -0.7682, -0.3827), (0.4619, -0.6913, -0.5556), (0.3928, -0.5879, -0.7071), (0.3087, -0.4619, -0.8315), (0.2126, -0.3182, -0.9239), (0.1084, -0.1622, -0.9808), (0.07466, -0.1802, 0.9808), (0.1464, -0.3536, 0.9239), (0.2126, -0.5133, 0.8315), (0.2706, -0.6533, 0.7071), (0.3182, -0.7682, 0.5556), (0.3536, -0.8536, 0.3827), (0.3753, -0.9061, 0.1951), (0.3827, -0.9239, 0.0), (0.3753, -0.9061, -0.1951), (0.3536, -0.8536, -0.3827), (0.3182, -0.7682, -0.5556), (0.2706, -0.6533, -0.7071), (0.2126, -0.5133, -0.8315), (0.1464, -0.3536, -0.9239), (0.07466, -0.1802, -0.9808), (0.03806, -0.1913, 0.9808), (0.07466, -0.3753, 0.9239), (0.1084, -0.5449, 0.8315), (0.1379, -0.6935, 0.7071), (0.1622, -0.8155, 0.5556), (0.1802, -0.9061, 0.3827), (0.1913, -0.9619, 0.1951), (0.1951, -0.9808, 0.0), (0.1913, -0.9619, -0.1951), (0.1802, -0.9061, -0.3827), (0.1622, -0.8155, -0.5556), (0.1379, -0.6935, -0.7071), (0.1084, -0.5449, -0.8315), (0.07466, -0.3753, -0.9239), (0.03806, -0.1913, -0.9808), (-7.451e-09, -0.1951, 0.9808), (-5.215e-08, -0.3827, 0.9239), (-9.686e-08, -0.5556, 0.8315), (-1.49e-08, -0.7071, 0.7071), (-1.043e-07, -0.8315, 0.5556), (2.98e-08, -0.9239, 0.3827), (-1.341e-07, -0.9808, 0.1951), (-3.278e-07, -1.0, 0.0), (-1.341e-07, -0.9808, -0.1951), (2.98e-08, -0.9239, -0.3827), (-1.043e-07, -0.8315, -0.5556), (-1.49e-08, -0.7071, -0.7071), (-9.686e-08, -0.5556, -0.8315), (-5.215e-08, -0.3827, -0.9239), (-7.451e-09, -0.1951, -0.9808), (-0.03806, -0.1913, 0.9808), (-0.07466, -0.3753, 0.9239), (-0.1084, -0.5449, 0.8315), (-0.1379, -0.6935, 0.7071), (-0.1622, -0.8155, 0.5556), (-0.1802, -0.9061, 0.3827), (-0.1913, -0.9619, 0.1951), (-0.1951, -0.9808, 0.0), (-0.1913, -0.9619, -0.1951), (-0.1802, -0.9061, -0.3827), (-0.1622, -0.8155, -0.5556), (-0.1379, -0.6935, -0.7071), (-0.1084, -0.5449, -0.8315), (-0.07466, -0.3753, -0.9239), (-0.03806, -0.1913, -0.9808), (-0.07466, -0.1802, 0.9808), (-0.1464, -0.3536, 0.9239), (-0.2126, -0.5133, 0.8315), (-0.2706, -0.6533, 0.7071), (-0.3182, -0.7682, 0.5556), (-0.3536, -0.8536, 0.3827), (-0.3753, -0.9061, 0.1951), (-0.3827, -0.9239, 0.0), (-0.3753, -0.9061, -0.1951), (-0.3536, -0.8536, -0.3827), (-0.3182, -0.7682, -0.5556), (-0.2706, -0.6533, -0.7071), (-0.2126, -0.5133, -0.8315), (-0.1464, -0.3536, -0.9239), (-0.07466, -0.1802, -0.9808), (-0.1084, -0.1622, 0.9808), (-0.2126, -0.3182, 0.9239), (-0.3087, -0.4619, 0.8315), (-0.3928, -0.5879, 0.7071), (-0.4619, -0.6913, 0.5556), (-0.5133, -0.7682, 0.3827), (-0.5449, -0.8155, 0.1951), (-0.5556, -0.8315, 0.0), (-0.5449, -0.8155, -0.1951), (-0.5133, -0.7682, -0.3827), (-0.4619, -0.6913, -0.5556), (-0.3928, -0.5879, -0.7071), (-0.3087, -0.4619, -0.8315), (-0.2126, -0.3182, -0.9239), (-0.1084, -0.1622, -0.9808), (-0.1379, -0.1379, 0.9808), (-0.2706, -0.2706, 0.9239), (-0.3928, -0.3928, 0.8315), (-0.5, -0.5, 0.7071), (-0.5879, -0.5879, 0.5556), (-0.6533, -0.6533, 0.3827), (-0.6935, -0.6935, 0.1951), (-0.7071, -0.7071, 0.0), (-0.6935, -0.6935, -0.1951), (-0.6533, -0.6533, -0.3827), (-0.5879, -0.5879, -0.5556), (-0.5, -0.5, -0.7071), (-0.3928, -0.3928, -0.8315), (-0.2706, -0.2706, -0.9239), (-0.1379, -0.1379, -0.9808), (0.0, 0.0, -1.0), (-0.1622, -0.1084, 0.9808), (-0.3182, -0.2126, 0.9239), (-0.4619, -0.3087, 0.8315), (-0.5879, -0.3928, 0.7071), (-0.6913, -0.4619, 0.5556), (-0.7682, -0.5133, 0.3827), (-0.8155, -0.5449, 0.1951), (-0.8315, -0.5556, 0.0), (-0.8155, -0.5449, -0.1951), (-0.7682, -0.5133, -0.3827), (-0.6913, -0.4619, -0.5556), (-0.5879, -0.3928, -0.7071), (-0.4619, -0.3087, -0.8315), (-0.3182, -0.2126, -0.9239), (-0.1622, -0.1084, -0.9808), (-0.1802, -0.07466, 0.9808), (-0.3536, -0.1464, 0.9239), (-0.5133, -0.2126, 0.8315), (-0.6533, -0.2706, 0.7071), (-0.7682, -0.3182, 0.5556), (-0.8536, -0.3536, 0.3827), (-0.9061, -0.3753, 0.1951), (-0.9239, -0.3827, 0.0), (-0.9061, -0.3753, -0.1951), (-0.8536, -0.3536, -0.3827), (-0.7682, -0.3182, -0.5556), (-0.6533, -0.2706, -0.7071), (-0.5133, -0.2126, -0.8315), (-0.3536, -0.1464, -0.9239), (-0.1802, -0.07466, -0.9808), (-0.1913, -0.03806, 0.9808), (-0.3753, -0.07466, 0.9239), (-0.5449, -0.1084, 0.8315), (-0.6935, -0.1379, 0.7071), (-0.8155, -0.1622, 0.5556), (-0.9061, -0.1802, 0.3827), (-0.9619, -0.1913, 0.1951), (-0.9808, -0.1951, 0.0), (-0.9619, -0.1913, -0.1951), (-0.9061, -0.1802, -0.3827), (-0.8155, -0.1622, -0.5556), (-0.6935, -0.1379, -0.7071), (-0.5449, -0.1084, -0.8315), (-0.3753, -0.07466, -0.9239), (-0.1913, -0.03806, -0.9808), (-0.1951, 1.863e-08, 0.9808), (-0.3827, 5.215e-08, 0.9239), (-0.5556, 1.49e-07, 0.8315), (-0.7071, 2.98e-08, 0.7071), (-0.8315, 1.639e-07, 0.5556), (-0.9239, 1.49e-08, 0.3827), (-0.9808, 2.682e-07, 0.1951), (-1.0, 4.47e-07, 0.0), (-0.9808, 2.682e-07, -0.1951), (-0.9239, 1.49e-08, -0.3827), (-0.8315, 1.639e-07, -0.5556), (-0.7071, 2.98e-08, -0.7071), (-0.5556, 1.49e-07, -0.8315), (-0.3827, 5.215e-08, -0.9239), (-0.1951, 1.863e-08, -0.9808), (-0.1913, 0.03806, 0.9808), (-0.3753, 0.07466, 0.9239), (-0.5449, 0.1084, 0.8315), (-0.6935, 0.1379, 0.7071), (-0.8155, 0.1622, 0.5556), (-0.9061, 0.1802, 0.3827), (-0.9619, 0.1913, 0.1951), (-0.9808, 0.1951, 0.0), (-0.9619, 0.1913, -0.1951), (-0.9061, 0.1802, -0.3827), (-0.8155, 0.1622, -0.5556), (-0.6935, 0.1379, -0.7071), (-0.5449, 0.1084, -0.8315), (-0.3753, 0.07466, -0.9239), (-0.1913, 0.03806, -0.9808), (-0.1802, 0.07466, 0.9808), (-0.3536, 0.1464, 0.9239), (-0.5133, 0.2126, 0.8315), (-0.6533, 0.2706, 0.7071), (-0.7682, 0.3182, 0.5556), (-0.8536, 0.3536, 0.3827), (-0.9061, 0.3753, 0.1951), (-0.9239, 0.3827, 0.0), (-0.9061, 0.3753, -0.1951), (-0.8536, 0.3536, -0.3827), (-0.7682, 0.3182, -0.5556), (-0.6533, 0.2706, -0.7071), (-0.5133, 0.2126, -0.8315), (-0.3536, 0.1464, -0.9239), (-0.1802, 0.07466, -0.9808), (-0.1622, 0.1084, 0.9808), (-0.3182, 0.2126, 0.9239), (-0.4619, 0.3087, 0.8315), (-0.5879, 0.3928, 0.7071), (-0.6913, 0.4619, 0.5556), (-0.7682, 0.5133, 0.3827), (-0.8155, 0.5449, 0.1951), (-0.8315, 0.5556, 0.0), (-0.8155, 0.5449, -0.1951), (-0.7682, 0.5133, -0.3827), (-0.6913, 0.4619, -0.5556), (-0.5879, 0.3928, -0.7071), (-0.4619, 0.3087, -0.8315), (-0.3182, 0.2126, -0.9239), (-0.1622, 0.1084, -0.9808), (-0.1379, 0.1379, 0.9808), (-0.2706, 0.2706, 0.9239), (-0.3928, 0.3928, 0.8315), (-0.5, 0.5, 0.7071), (-0.5879, 0.5879, 0.5556), (-0.6533, 0.6533, 0.3827), (-0.6935, 0.6935, 0.1951), (-0.7071, 0.7071, 0.0), (-0.6935, 0.6935, -0.1951), (-0.6533, 0.6533, -0.3827), (-0.5879, 0.5879, -0.5556), (-0.5, 0.5, -0.7071), (-0.3928, 0.3928, -0.8315), (-0.2706, 0.2706, -0.9239), (-0.1379, 0.1379, -0.9808), (-0.1084, 0.1622, 0.9808), (-0.2126, 0.3182, 0.9239), (-0.3087, 0.4619, 0.8315), (-0.3928, 0.5879, 0.7071), (-0.4619, 0.6913, 0.5556), (-0.5133, 0.7682, 0.3827), (-0.5449, 0.8155, 0.1951), (-0.5556, 0.8315, 0.0), (-0.5449, 0.8155, -0.1951), (-0.5133, 0.7682, -0.3827), (-0.4619, 0.6913, -0.5556), (-0.3928, 0.5879, -0.7071), (-0.3087, 0.4619, -0.8315), (-0.2126, 0.3182, -0.9239), (-0.1084, 0.1622, -0.9808), (-0.07466, 0.1802, 0.9808), (-0.1464, 0.3536, 0.9239), (-0.2126, 0.5133, 0.8315), (-0.2706, 0.6533, 0.7071), (-0.3182, 0.7682, 0.5556), (-0.3536, 0.8536, 0.3827), (-0.3753, 0.9061, 0.1951), (-0.3827, 0.9239, 0.0), (-0.3753, 0.9061, -0.1951), (-0.3536, 0.8536, -0.3827), (-0.3182, 0.7682, -0.5556), (-0.2706, 0.6533, -0.7071), (-0.2126, 0.5133, -0.8315), (-0.1464, 0.3536, -0.9239), (-0.07466, 0.1802, -0.9808), (-0.03806, 0.1913, 0.9808), (-0.07466, 0.3753, 0.9239), (-0.1084, 0.5449, 0.8315), (-0.1379, 0.6935, 0.7071), (-0.1622, 0.8155, 0.5556), (-0.1802, 0.9061, 0.3827), (-0.1913, 0.9619, 0.1951), (-0.1951, 0.9808, 0.0), (-0.1913, 0.9619, -0.1951), (-0.1802, 0.9061, -0.3827), (-0.1622, 0.8155, -0.5556), (-0.1379, 0.6935, -0.7071), (-0.1084, 0.5449, -0.8315), (-0.07466, 0.3753, -0.9239), (-0.03806, 0.1913, -0.9808), (1.49e-08, 0.1951, 0.9808), (6.706e-08, 0.3827, 0.9239), (8.941e-08, 0.7071, 0.7071), (5.96e-08, 0.9239, 0.3827), (5.96e-08, 0.9239, -0.3827), (8.941e-08, 0.7071, -0.7071), (2.161e-07, 0.5556, -0.8315), (6.706e-08, 0.3827, -0.9239), (1.49e-08, 0.1951, -0.9808)], [], [(480, 479, 18, 19), (2, 476, 11, 12), (481, 480, 19, 20), (3, 2, 12, 13), (473, 81, 6), (307, 481, 20), (4, 3, 13, 14), (474, 473, 6, 7), (477, 4, 14, 15), (0, 474, 7, 8), (5, 477, 15, 16), (475, 0, 8, 9), (478, 5, 16, 17), (1, 475, 9, 10), (479, 478, 17, 18), (476, 1, 10, 11), (18, 17, 32, 33), (11, 10, 25, 26), (19, 18, 33, 34), (12, 11, 26, 27), (20, 19, 34, 35), (13, 12, 27, 28), (6, 81, 21), (307, 20, 35), (14, 13, 28, 29), (7, 6, 21, 22), (15, 14, 29, 30), (8, 7, 22, 23), (16, 15, 30, 31), (9, 8, 23, 24), (17, 16, 31, 32), (10, 9, 24, 25), (22, 21, 36, 37), (30, 29, 44, 45), (23, 22, 37, 38), (31, 30, 45, 46), (24, 23, 38, 39), (32, 31, 46, 47), (25, 24, 39, 40), (33, 32, 47, 48), (26, 25, 40, 41), (34, 33, 48, 49), (27, 26, 41, 42), (35, 34, 49, 50), (28, 27, 42, 43), (21, 81, 36), (307, 35, 50), (29, 28, 43, 44), (41, 40, 55, 56), (49, 48, 63, 64), (42, 41, 56, 57), (50, 49, 64, 65), (43, 42, 57, 58), (36, 81, 51), (307, 50, 65), (44, 43, 58, 59), (37, 36, 51, 52), (45, 44, 59, 60), (38, 37, 52, 53), (46, 45, 60, 61), (39, 38, 53, 54), (47, 46, 61, 62), (40, 39, 54, 55), (48, 47, 62, 63), (60, 59, 74, 75), (53, 52, 67, 68), (61, 60, 75, 76), (54, 53, 68, 69), (62, 61, 76, 77), (55, 54, 69, 70), (63, 62, 77, 78), (56, 55, 70, 71), (64, 63, 78, 79), (57, 56, 71, 72), (65, 64, 79, 80), (58, 57, 72, 73), (51, 81, 66), (307, 65, 80), (59, 58, 73, 74), (52, 51, 66, 67), (79, 78, 94, 95), (72, 71, 87, 88), (80, 79, 95, 96), (73, 72, 88, 89), (66, 81, 82), (307, 80, 96), (74, 73, 89, 90), (67, 66, 82, 83), (75, 74, 90, 91), (68, 67, 83, 84), (76, 75, 91, 92), (69, 68, 84, 85), (77, 76, 92, 93), (70, 69, 85, 86), (78, 77, 93, 94), (71, 70, 86, 87), (92, 91, 106, 107), (85, 84, 99, 100), (93, 92, 107, 108), (86, 85, 100, 101), (94, 93, 108, 109), (87, 86, 101, 102), (95, 94, 109, 110), (88, 87, 102, 103), (96, 95, 110, 111), (89, 88, 103, 104), (82, 81, 97), (307, 96, 111), (90, 89, 104, 105), (83, 82, 97, 98), (91, 90, 105, 106), (84, 83, 98, 99), (111, 110, 125, 126), (104, 103, 118, 119), (97, 81, 112), (307, 111, 126), (105, 104, 119, 120), (98, 97, 112, 113), (106, 105, 120, 121), (99, 98, 113, 114), (107, 106, 121, 122), (100, 99, 114, 115), (108, 107, 122, 123), (101, 100, 115, 116), (109, 108, 123, 124), (102, 101, 116, 117), (110, 109, 124, 125), (103, 102, 117, 118), (115, 114, 129, 130), (123, 122, 137, 138), (116, 115, 130, 131), (124, 123, 138, 139), (117, 116, 131, 132), (125, 124, 139, 140), (118, 117, 132, 133), (126, 125, 140, 141), (119, 118, 133, 134), (112, 81, 127), (307, 126, 141), (120, 119, 134, 135), (113, 112, 127, 128), (121, 120, 135, 136), (114, 113, 128, 129), (122, 121, 136, 137), (134, 133, 148, 149), (127, 81, 142), (307, 141, 156), (135, 134, 149, 150), (128, 127, 142, 143), (136, 135, 150, 151), (129, 128, 143, 144), (137, 136, 151, 152), (130, 129, 144, 145), (138, 137, 152, 153), (131, 130, 145, 146), (139, 138, 153, 154), (132, 131, 146, 147), (140, 139, 154, 155), (133, 132, 147, 148), (141, 140, 155, 156), (153, 152, 167, 168), (146, 145, 160, 161), (154, 153, 168, 169), (147, 146, 161, 162), (155, 154, 169, 170), (148, 147, 162, 163), (156, 155, 170, 171), (149, 148, 163, 164), (142, 81, 157), (307, 156, 171), (150, 149, 164, 165), (143, 142, 157, 158), (151, 150, 165, 166), (144, 143, 158, 159), (152, 151, 166, 167), (145, 144, 159, 160), (157, 81, 172), (307, 171, 186), (165, 164, 179, 180), (158, 157, 172, 173), (166, 165, 180, 181), (159, 158, 173, 174), (167, 166, 181, 182), (160, 159, 174, 175), (168, 167, 182, 183), (161, 160, 175, 176), (169, 168, 183, 184), (162, 161, 176, 177), (170, 169, 184, 185), (163, 162, 177, 178), (171, 170, 185, 186), (164, 163, 178, 179), (176, 175, 190, 191), (184, 183, 198, 199), (177, 176, 191, 192), (185, 184, 199, 200), (178, 177, 192, 193), (186, 185, 200, 201), (179, 178, 193, 194), (172, 81, 187), (307, 186, 201), (180, 179, 194, 195), (173, 172, 187, 188), (181, 180, 195, 196), (174, 173, 188, 189), (182, 181, 196, 197), (175, 174, 189, 190), (183, 182, 197, 198), (195, 194, 209, 210), (188, 187, 202, 203), (196, 195, 210, 211), (189, 188, 203, 204), (197, 196, 211, 212), (190, 189, 204, 205), (198, 197, 212, 213), (191, 190, 205, 206), (199, 198, 213, 214), (192, 191, 206, 207), (200, 199, 214, 215), (193, 192, 207, 208), (201, 200, 215, 216), (194, 193, 208, 209), (187, 81, 202), (307, 201, 216), (214, 213, 228, 229), (207, 206, 221, 222), (215, 214, 229, 230), (208, 207, 222, 223), (216, 215, 230, 231), (209, 208, 223, 224), (202, 81, 217), (307, 216, 231), (210, 209, 224, 225), (203, 202, 217, 218), (211, 210, 225, 226), (204, 203, 218, 219), (212, 211, 226, 227), (205, 204, 219, 220), (213, 212, 227, 228), (206, 205, 220, 221), (226, 225, 240, 241), (219, 218, 233, 234), (227, 226, 241, 242), (220, 219, 234, 235), (228, 227, 242, 243), (221, 220, 235, 236), (229, 228, 243, 244), (222, 221, 236, 237), (230, 229, 244, 245), (223, 222, 237, 238), (231, 230, 245, 246), (224, 223, 238, 239), (217, 81, 232), (307, 231, 246), (225, 224, 239, 240), (218, 217, 232, 233), (245, 244, 259, 260), (238, 237, 252, 253), (246, 245, 260, 261), (239, 238, 253, 254), (232, 81, 247), (307, 246, 261), (240, 239, 254, 255), (233, 232, 247, 248), (241, 240, 255, 256), (234, 233, 248, 249), (242, 241, 256, 257), (235, 234, 249, 250), (243, 242, 257, 258), (236, 235, 250, 251), (244, 243, 258, 259), (237, 236, 251, 252), (249, 248, 263, 264), (257, 256, 271, 272), (250, 249, 264, 265), (258, 257, 272, 273), (251, 250, 265, 266), (259, 258, 273, 274), (252, 251, 266, 267), (260, 259, 274, 275), (253, 252, 267, 268), (261, 260, 275, 276), (254, 253, 268, 269), (247, 81, 262), (307, 261, 276), (255, 254, 269, 270), (248, 247, 262, 263), (256, 255, 270, 271), (268, 267, 282, 283), (276, 275, 290, 291), (269, 268, 283, 284), (262, 81, 277), (307, 276, 291), (270, 269, 284, 285), (263, 262, 277, 278), (271, 270, 285, 286), (264, 263, 278, 279), (272, 271, 286, 287), (265, 264, 279, 280), (273, 272, 287, 288), (266, 265, 280, 281), (274, 273, 288, 289), (267, 266, 281, 282), (275, 274, 289, 290), (287, 286, 301, 302), (280, 279, 294, 295), (288, 287, 302, 303), (281, 280, 295, 296), (289, 288, 303, 304), (282, 281, 296, 297), (290, 289, 304, 305), (283, 282, 297, 298), (291, 290, 305, 306), (284, 283, 298, 299), (277, 81, 292), (307, 291, 306), (285, 284, 299, 300), (278, 277, 292, 293), (286, 285, 300, 301), (279, 278, 293, 294), (306, 305, 321, 322), (299, 298, 314, 315), (292, 81, 308), (307, 306, 322), (300, 299, 315, 316), (293, 292, 308, 309), (301, 300, 316, 317), (294, 293, 309, 310), (302, 301, 317, 318), (295, 294, 310, 311), (303, 302, 318, 319), (296, 295, 311, 312), (304, 303, 319, 320), (297, 296, 312, 313), (305, 304, 320, 321), (298, 297, 313, 314), (311, 310, 325, 326), (319, 318, 333, 334), (312, 311, 326, 327), (320, 319, 334, 335), (313, 312, 327, 328), (321, 320, 335, 336), (314, 313, 328, 329), (322, 321, 336, 337), (315, 314, 329, 330), (308, 81, 323), (307, 322, 337), (316, 315, 330, 331), (309, 308, 323, 324), (317, 316, 331, 332), (310, 309, 324, 325), (318, 317, 332, 333), (330, 329, 344, 345), (323, 81, 338), (307, 337, 352), (331, 330, 345, 346), (324, 323, 338, 339), (332, 331, 346, 347), (325, 324, 339, 340), (333, 332, 347, 348), (326, 325, 340, 341), (334, 333, 348, 349), (327, 326, 341, 342), (335, 334, 349, 350), (328, 327, 342, 343), (336, 335, 350, 351), (329, 328, 343, 344), (337, 336, 351, 352), (349, 348, 363, 364), (342, 341, 356, 357), (350, 349, 364, 365), (343, 342, 357, 358), (351, 350, 365, 366), (344, 343, 358, 359), (352, 351, 366, 367), (345, 344, 359, 360), (338, 81, 353), (307, 352, 367), (346, 345, 360, 361), (339, 338, 353, 354), (347, 346, 361, 362), (340, 339, 354, 355), (348, 347, 362, 363), (341, 340, 355, 356), (307, 367, 382), (361, 360, 375, 376), (354, 353, 368, 369), (362, 361, 376, 377), (355, 354, 369, 370), (363, 362, 377, 378), (356, 355, 370, 371), (364, 363, 378, 379), (357, 356, 371, 372), (365, 364, 379, 380), (358, 357, 372, 373), (366, 365, 380, 381), (359, 358, 373, 374), (367, 366, 381, 382), (360, 359, 374, 375), (353, 81, 368), (380, 379, 394, 395), (373, 372, 387, 388), (381, 380, 395, 396), (374, 373, 388, 389), (382, 381, 396, 397), (375, 374, 389, 390), (368, 81, 383), (307, 382, 397), (376, 375, 390, 391), (369, 368, 383, 384), (377, 376, 391, 392), (370, 369, 384, 385), (378, 377, 392, 393), (371, 370, 385, 386), (379, 378, 393, 394), (372, 371, 386, 387), (384, 383, 398, 399), (392, 391, 406, 407), (385, 384, 399, 400), (393, 392, 407, 408), (386, 385, 400, 401), (394, 393, 408, 409), (387, 386, 401, 402), (395, 394, 409, 410), (388, 387, 402, 403), (396, 395, 410, 411), (389, 388, 403, 404), (397, 396, 411, 412), (390, 389, 404, 405), (383, 81, 398), (307, 397, 412), (391, 390, 405, 406), (403, 402, 417, 418), (411, 410, 425, 426), (404, 403, 418, 419), (412, 411, 426, 427), (405, 404, 419, 420), (398, 81, 413), (307, 412, 427), (406, 405, 420, 421), (399, 398, 413, 414), (407, 406, 421, 422), (400, 399, 414, 415), (408, 407, 422, 423), (401, 400, 415, 416), (409, 408, 423, 424), (402, 401, 416, 417), (410, 409, 424, 425), (422, 421, 436, 437), (415, 414, 429, 430), (423, 422, 437, 438), (416, 415, 430, 431), (424, 423, 438, 439), (417, 416, 431, 432), (425, 424, 439, 440), (418, 417, 432, 433), (426, 425, 440, 441), (419, 418, 433, 434), (427, 426, 441, 442), (420, 419, 434, 435), (413, 81, 428), (307, 427, 442), (421, 420, 435, 436), (414, 413, 428, 429), (441, 440, 455, 456), (434, 433, 448, 449), (442, 441, 456, 457), (435, 434, 449, 450), (428, 81, 443), (307, 442, 457), (436, 435, 450, 451), (429, 428, 443, 444), (437, 436, 451, 452), (430, 429, 444, 445), (438, 437, 452, 453), (431, 430, 445, 446), (439, 438, 453, 454), (432, 431, 446, 447), (440, 439, 454, 455), (433, 432, 447, 448), (445, 444, 459, 460), (453, 452, 467, 468), (446, 445, 460, 461), (454, 453, 468, 469), (447, 446, 461, 462), (455, 454, 469, 470), (448, 447, 462, 463), (456, 455, 470, 471), (449, 448, 463, 464), (457, 456, 471, 472), (450, 449, 464, 465), (443, 81, 458), (307, 457, 472), (451, 450, 465, 466), (444, 443, 458, 459), (452, 451, 466, 467), (464, 463, 476, 2), (472, 471, 480, 481), (465, 464, 2, 3), (458, 81, 473), (307, 472, 481), (466, 465, 3, 4), (459, 458, 473, 474), (467, 466, 4, 477), (460, 459, 474, 0), (468, 467, 477, 5), (461, 460, 0, 475), (469, 468, 5, 478), (462, 461, 475, 1), (470, 469, 478, 479), (463, 462, 1, 476), (471, 470, 479, 480)])
me_sphere.polygons.foreach_set('use_smooth', [True] * 512)
_uv = me_sphere.uv_layers.new(name='UVMap')
_uv.uv.foreach_set('vector', [0.75, 0.125, 0.75, 0.1875, 0.7188, 0.1875, 0.7188, 0.125, 0.75, 0.5625, 0.75, 0.625, 0.7188, 0.625, 0.7188, 0.5625, 0.75, 0.0625, 0.75, 0.125, 0.7188, 0.125, 0.7188, 0.0625, 0.75, 0.5, 0.75, 0.5625, 0.7188, 0.5625, 0.7188, 0.5, 0.75, 0.9375, 0.7344, 1.0, 0.7188, 0.9375, 0.7344, 0.0, 0.75, 0.0625, 0.7188, 0.0625, 0.75, 0.4375, 0.75, 0.5, 0.7188, 0.5, 0.7188, 0.4375, 0.75, 0.875, 0.75, 0.9375, 0.7188, 0.9375, 0.7188, 0.875, 0.75, 0.375, 0.75, 0.4375, 0.7188, 0.4375, 0.7188, 0.375, 0.75, 0.8125, 0.75, 0.875, 0.7188, 0.875, 0.7188, 0.8125, 0.75, 0.3125, 0.75, 0.375, 0.7188, 0.375, 0.7188, 0.3125, 0.75, 0.75, 0.75, 0.8125, 0.7188, 0.8125, 0.7188, 0.75, 0.75, 0.25, 0.75, 0.3125, 0.7188, 0.3125, 0.7188, 0.25, 0.75, 0.6875, 0.75, 0.75, 0.7188, 0.75, 0.7188, 0.6875, 0.75, 0.1875, 0.75, 0.25, 0.7188, 0.25, 0.7188, 0.1875, 0.75, 0.625, 0.75, 0.6875, 0.7188, 0.6875, 0.7188, 0.625, 0.7188, 0.1875, 0.7188, 0.25, 0.6875, 0.25, 0.6875, 0.1875, 0.7188, 0.625, 0.7188, 0.6875, 0.6875, 0.6875, 0.6875, 0.625, 0.7188, 0.125, 0.7188, 0.1875, 0.6875, 0.1875, 0.6875, 0.125, 0.7188, 0.5625, 0.7188, 0.625, 0.6875, 0.625, 0.6875, 0.5625, 0.7188, 0.0625, 0.7188, 0.125, 0.6875, 0.125, 0.6875, 0.0625, 0.7188, 0.5, 0.7188, 0.5625, 0.6875, 0.5625, 0.6875, 0.5, 0.7188, 0.9375, 0.7031, 1.0, 0.6875, 0.9375, 0.7031, 0.0, 0.7188, 0.0625, 0.6875, 0.0625, 0.7188, 0.4375, 0.7188, 0.5, 0.6875, 0.5, 0.6875, 0.4375, 0.7188, 0.875, 0.7188, 0.9375, 0.6875, 0.9375, 0.6875, 0.875, 0.7188, 0.375, 0.7188, 0.4375, 0.6875, 0.4375, 0.6875, 0.375, 0.7188, 0.8125, 0.7188, 0.875, 0.6875, 0.875, 0.6875, 0.8125, 0.7188, 0.3125, 0.7188, 0.375, 0.6875, 0.375, 0.6875, 0.3125, 0.7188, 0.75, 0.7188, 0.8125, 0.6875, 0.8125, 0.6875, 0.75, 0.7188, 0.25, 0.7188, 0.3125, 0.6875, 0.3125, 0.6875, 0.25, 0.7188, 0.6875, 0.7188, 0.75, 0.6875, 0.75, 0.6875, 0.6875, 0.6875, 0.875, 0.6875, 0.9375, 0.6562, 0.9375, 0.6562, 0.875, 0.6875, 0.375, 0.6875, 0.4375, 0.6562, 0.4375, 0.6562, 0.375, 0.6875, 0.8125, 0.6875, 0.875, 0.6562, 0.875, 0.6562, 0.8125, 0.6875, 0.3125, 0.6875, 0.375, 0.6562, 0.375, 0.6562, 0.3125, 0.6875, 0.75, 0.6875, 0.8125, 0.6562, 0.8125, 0.6562, 0.75, 0.6875, 0.25, 0.6875, 0.3125, 0.6562, 0.3125, 0.6562, 0.25, 0.6875, 0.6875, 0.6875, 0.75, 0.6562, 0.75, 0.6562, 0.6875, 0.6875, 0.1875, 0.6875, 0.25, 0.6562, 0.25, 0.6562, 0.1875, 0.6875, 0.625, 0.6875, 0.6875, 0.6562, 0.6875, 0.6562, 0.625, 0.6875, 0.125, 0.6875, 0.1875, 0.6562, 0.1875, 0.6562, 0.125, 0.6875, 0.5625, 0.6875, 0.625, 0.6562, 0.625, 0.6562, 0.5625, 0.6875, 0.0625, 0.6875, 0.125, 0.6562, 0.125, 0.6562, 0.0625, 0.6875, 0.5, 0.6875, 0.5625, 0.6562, 0.5625, 0.6562, 0.5, 0.6875, 0.9375, 0.6719, 1.0, 0.6562, 0.9375, 0.6719, 0.0, 0.6875, 0.0625, 0.6562, 0.0625, 0.6875, 0.4375, 0.6875, 0.5, 0.6562, 0.5, 0.6562, 0.4375, 0.6562, 0.625, 0.6562, 0.6875, 0.625, 0.6875, 0.625, 0.625, 0.6562, 0.125, 0.6562, 0.1875, 0.625, 0.1875, 0.625, 0.125, 0.6562, 0.5625, 0.6562, 0.625, 0.625, 0.625, 0.625, 0.5625, 0.6562, 0.0625, 0.6562, 0.125, 0.625, 0.125, 0.625, 0.0625, 0.6562, 0.5, 0.6562, 0.5625, 0.625, 0.5625, 0.625, 0.5, 0.6562, 0.9375, 0.6406, 1.0, 0.625, 0.9375, 0.6406, 0.0, 0.6562, 0.0625, 0.625, 0.0625, 0.6562, 0.4375, 0.6562, 0.5, 0.625, 0.5, 0.625, 0.4375, 0.6562, 0.875, 0.6562, 0.9375, 0.625, 0.9375, 0.625, 0.875, 0.6562, 0.375, 0.6562, 0.4375, 0.625, 0.4375, 0.625, 0.375, 0.6562, 0.8125, 0.6562, 0.875, 0.625, 0.875, 0.625, 0.8125, 0.6562, 0.3125, 0.6562, 0.375, 0.625, 0.375, 0.625, 0.3125, 0.6562, 0.75, 0.6562, 0.8125, 0.625, 0.8125, 0.625, 0.75, 0.6562, 0.25, 0.6562, 0.3125, 0.625, 0.3125, 0.625, 0.25, 0.6562, 0.6875, 0.6562, 0.75, 0.625, 0.75, 0.625, 0.6875, 0.6562, 0.1875, 0.6562, 0.25, 0.625, 0.25, 0.625, 0.1875, 0.625, 0.375, 0.625, 0.4375, 0.5938, 0.4375, 0.5938, 0.375, 0.625, 0.8125, 0.625, 0.875, 0.5938, 0.875, 0.5938, 0.8125, 0.625, 0.3125, 0.625, 0.375, 0.5938, 0.375, 0.5938, 0.3125, 0.625, 0.75, 0.625, 0.8125, 0.5938, 0.8125, 0.5938, 0.75, 0.625, 0.25, 0.625, 0.3125, 0.5938, 0.3125, 0.5938, 0.25, 0.625, 0.6875, 0.625, 0.75, 0.5938, 0.75, 0.5938, 0.6875, 0.625, 0.1875, 0.625, 0.25, 0.5938, 0.25, 0.5938, 0.1875, 0.625, 0.625, 0.625, 0.6875, 0.5938, 0.6875, 0.5938, 0.625, 0.625, 0.125, 0.625, 0.1875, 0.5938, 0.1875, 0.5938, 0.125, 0.625, 0.5625, 0.625, 0.625, 0.5938, 0.625, 0.5938, 0.5625, 0.625, 0.0625, 0.625, 0.125, 0.5938, 0.125, 0.5938, 0.0625, 0.625, 0.5, 0.625, 0.5625, 0.5938, 0.5625, 0.5938, 0.5, 0.625, 0.9375, 0.6094, 1.0, 0.5938, 0.9375, 0.6094, 0.0, 0.625, 0.0625, 0.5938, 0.0625, 0.625, 0.4375, 0.625, 0.5, 0.5938, 0.5, 0.5938, 0.4375, 0.625, 0.875, 0.625, 0.9375, 0.5938, 0.9375, 0.5938, 0.875, 0.5938, 0.125, 0.5938, 0.1875, 0.5625, 0.1875, 0.5625, 0.125, 0.5938, 0.5625, 0.5938, 0.625, 0.5625, 0.625, 0.5625, 0.5625, 0.5938, 0.0625, 0.5938, 0.125, 0.5625, 0.125, 0.5625, 0.0625, 0.5938, 0.5, 0.5938, 0.5625, 0.5625, 0.5625, 0.5625, 0.5, 0.5938, 0.9375, 0.5781, 1.0, 0.5625, 0.9375, 0.5781, 0.0, 0.5938, 0.0625, 0.5625, 0.0625, 0.5938, 0.4375, 0.5938, 0.5, 0.5625, 0.5, 0.5625, 0.4375, 0.5938, 0.875, 0.5938, 0.9375, 0.5625, 0.9375, 0.5625, 0.875, 0.5938, 0.375, 0.5938, 0.4375, 0.5625, 0.4375, 0.5625, 0.375, 0.5938, 0.8125, 0.5938, 0.875, 0.5625, 0.875, 0.5625, 0.8125, 0.5938, 0.3125, 0.5938, 0.375, 0.5625, 0.375, 0.5625, 0.3125, 0.5938, 0.75, 0.5938, 0.8125, 0.5625, 0.8125, 0.5625, 0.75, 0.5938, 0.25, 0.5938, 0.3125, 0.5625, 0.3125, 0.5625, 0.25, 0.5938, 0.6875, 0.5938, 0.75, 0.5625, 0.75, 0.5625, 0.6875, 0.5938, 0.1875, 0.5938, 0.25, 0.5625, 0.25, 0.5625, 0.1875, 0.5938, 0.625, 0.5938, 0.6875, 0.5625, 0.6875, 0.5625, 0.625, 0.5625, 0.3125, 0.5625, 0.375, 0.5312, 0.375, 0.5312, 0.3125, 0.5625, 0.75, 0.5625, 0.8125, 0.5312, 0.8125, 0.5312, 0.75, 0.5625, 0.25, 0.5625, 0.3125, 0.5312, 0.3125, 0.5312, 0.25, 0.5625, 0.6875, 0.5625, 0.75, 0.5312, 0.75, 0.5312, 0.6875, 0.5625, 0.1875, 0.5625, 0.25, 0.5312, 0.25, 0.5312, 0.1875, 0.5625, 0.625, 0.5625, 0.6875, 0.5312, 0.6875, 0.5312, 0.625, 0.5625, 0.125, 0.5625, 0.1875, 0.5312, 0.1875, 0.5312, 0.125, 0.5625, 0.5625, 0.5625, 0.625, 0.5312, 0.625, 0.5312, 0.5625, 0.5625, 0.0625, 0.5625, 0.125, 0.5312, 0.125, 0.5312, 0.0625, 0.5625, 0.5, 0.5625, 0.5625, 0.5312, 0.5625, 0.5312, 0.5, 0.5625, 0.9375, 0.5469, 1.0, 0.5312, 0.9375, 0.5469, 0.0, 0.5625, 0.0625, 0.5312, 0.0625, 0.5625, 0.4375, 0.5625, 0.5, 0.5312, 0.5, 0.5312, 0.4375, 0.5625, 0.875, 0.5625, 0.9375, 0.5312, 0.9375, 0.5312, 0.875, 0.5625, 0.375, 0.5625, 0.4375, 0.5312, 0.4375, 0.5312, 0.375, 0.5625, 0.8125, 0.5625, 0.875, 0.5312, 0.875, 0.5312, 0.8125, 0.5312, 0.0625, 0.5312, 0.125, 0.5, 0.125, 0.5, 0.0625, 0.5312, 0.5, 0.5312, 0.5625, 0.5, 0.5625, 0.5, 0.5, 0.5312, 0.9375, 0.5156, 1.0, 0.5, 0.9375, 0.5156, 0.0, 0.5312, 0.0625, 0.5, 0.0625, 0.5312, 0.4375, 0.5312, 0.5, 0.5, 0.5, 0.5, 0.4375, 0.5312, 0.875, 0.5312, 0.9375, 0.5, 0.9375, 0.5, 0.875, 0.5312, 0.375, 0.5312, 0.4375, 0.5, 0.4375, 0.5, 0.375, 0.5312, 0.8125, 0.5312, 0.875, 0.5, 0.875, 0.5, 0.8125, 0.5312, 0.3125, 0.5312, 0.375, 0.5, 0.375, 0.5, 0.3125, 0.5312, 0.75, 0.5312, 0.8125, 0.5, 0.8125, 0.5, 0.75, 0.5312, 0.25, 0.5312, 0.3125, 0.5, 0.3125, 0.5, 0.25, 0.5312, 0.6875, 0.5312, 0.75, 0.5, 0.75, 0.5, 0.6875, 0.5312, 0.1875, 0.5312, 0.25, 0.5, 0.25, 0.5, 0.1875, 0.5312, 0.625, 0.5312, 0.6875, 0.5, 0.6875, 0.5, 0.625, 0.5312, 0.125, 0.5312, 0.1875, 0.5, 0.1875, 0.5, 0.125, 0.5312, 0.5625, 0.5312, 0.625, 0.5, 0.625, 0.5, 0.5625, 0.5, 0.75, 0.5, 0.8125, 0.4688, 0.8125, 0.4688, 0.75, 0.5, 0.25, 0.5, 0.3125, 0.4687, 0.3125, 0.4688, 0.25, 0.5, 0.6875, 0.5, 0.75, 0.4688, 0.75, 0.4687, 0.6875, 0.5, 0.1875, 0.5, 0.25, 0.4688, 0.25, 0.4688, 0.1875, 0.5, 0.625, 0.5, 0.6875, 0.4687, 0.6875, 0.4688, 0.625, 0.5, 0.125, 0.5, 0.1875, 0.4688, 0.1875, 0.4688, 0.125, 0.5, 0.5625, 0.5, 0.625, 0.4688, 0.625, 0.4688, 0.5625, 0.5, 0.0625, 0.5, 0.125, 0.4688, 0.125, 0.4688, 0.0625, 0.5, 0.5, 0.5, 0.5625, 0.4688, 0.5625, 0.4687, 0.5, 0.5, 0.9375, 0.4844, 1.0, 0.4688, 0.9375, 0.4844, 0.0, 0.5, 0.0625, 0.4688, 0.0625, 0.5, 0.4375, 0.5, 0.5, 0.4687, 0.5, 0.4688, 0.4375, 0.5, 0.875, 0.5, 0.9375, 0.4688, 0.9375, 0.4688, 0.875, 0.5, 0.375, 0.5, 0.4375, 0.4688, 0.4375, 0.4688, 0.375, 0.5, 0.8125, 0.5, 0.875, 0.4688, 0.875, 0.4688, 0.8125, 0.5, 0.3125, 0.5, 0.375, 0.4688, 0.375, 0.4687, 0.3125, 0.4687, 0.5, 0.4688, 0.5625, 0.4375, 0.5625, 0.4375, 0.5, 0.4688, 0.9375, 0.4531, 1.0, 0.4375, 0.9375, 0.4531, 0.0, 0.4688, 0.0625, 0.4375, 0.0625, 0.4688, 0.4375, 0.4687, 0.5, 0.4375, 0.5, 0.4375, 0.4375, 0.4688, 0.875, 0.4688, 0.9375, 0.4375, 0.9375, 0.4375, 0.875, 0.4688, 0.375, 0.4688, 0.4375, 0.4375, 0.4375, 0.4375, 0.375, 0.4688, 0.8125, 0.4688, 0.875, 0.4375, 0.875, 0.4375, 0.8125, 0.4687, 0.3125, 0.4688, 0.375, 0.4375, 0.375, 0.4375, 0.3125, 0.4688, 0.75, 0.4688, 0.8125, 0.4375, 0.8125, 0.4375, 0.75, 0.4688, 0.25, 0.4687, 0.3125, 0.4375, 0.3125, 0.4375, 0.25, 0.4687, 0.6875, 0.4688, 0.75, 0.4375, 0.75, 0.4375, 0.6875, 0.4688, 0.1875, 0.4688, 0.25, 0.4375, 0.25, 0.4375, 0.1875, 0.4688, 0.625, 0.4687, 0.6875, 0.4375, 0.6875, 0.4375, 0.625, 0.4688, 0.125, 0.4688, 0.1875, 0.4375, 0.1875, 0.4375, 0.125, 0.4688, 0.5625, 0.4688, 0.625, 0.4375, 0.625, 0.4375, 0.5625, 0.4688, 0.0625, 0.4688, 0.125, 0.4375, 0.125, 0.4375, 0.0625, 0.4375, 0.25, 0.4375, 0.3125, 0.4062, 0.3125, 0.4062, 0.25, 0.4375, 0.6875, 0.4375, 0.75, 0.4062, 0.75, 0.4062, 0.6875, 0.4375, 0.1875, 0.4375, 0.25, 0.4062, 0.25, 0.4062, 0.1875, 0.4375, 0.625, 0.4375, 0.6875, 0.4062, 0.6875, 0.4062, 0.625, 0.4375, 0.125, 0.4375, 0.1875, 0.4062, 0.1875, 0.4062, 0.125, 0.4375, 0.5625, 0.4375, 0.625, 0.4062, 0.625, 0.4062, 0.5625, 0.4375, 0.0625, 0.4375, 0.125, 0.4062, 0.125, 0.4062, 0.0625, 0.4375, 0.5, 0.4375, 0.5625, 0.4062, 0.5625, 0.4062, 0.5, 0.4375, 0.9375, 0.4219, 1.0, 0.4062, 0.9375, 0.4219, 0.0, 0.4375, 0.0625, 0.4062, 0.0625, 0.4375, 0.4375, 0.4375, 0.5, 0.4062, 0.5, 0.4062, 0.4375, 0.4375, 0.875, 0.4375, 0.9375, 0.4062, 0.9375, 0.4062, 0.875, 0.4375, 0.375, 0.4375, 0.4375, 0.4062, 0.4375, 0.4062, 0.375, 0.4375, 0.8125, 0.4375, 0.875, 0.4062, 0.875, 0.4062, 0.8125, 0.4375, 0.3125, 0.4375, 0.375, 0.4062, 0.375, 0.4062, 0.3125, 0.4375, 0.75, 0.4375, 0.8125, 0.4062, 0.8125, 0.4062, 0.75, 0.4062, 0.9375, 0.3906, 1.0, 0.375, 0.9375, 0.3906, 0.0, 0.4062, 0.0625, 0.375, 0.0625, 0.4062, 0.4375, 0.4062, 0.5, 0.375, 0.5, 0.375, 0.4375, 0.4062, 0.875, 0.4062, 0.9375, 0.375, 0.9375, 0.375, 0.875, 0.4062, 0.375, 0.4062, 0.4375, 0.375, 0.4375, 0.375, 0.375, 0.4062, 0.8125, 0.4062, 0.875, 0.375, 0.875, 0.375, 0.8125, 0.4062, 0.3125, 0.4062, 0.375, 0.375, 0.375, 0.375, 0.3125, 0.4062, 0.75, 0.4062, 0.8125, 0.375, 0.8125, 0.375, 0.75, 0.4062, 0.25, 0.4062, 0.3125, 0.375, 0.3125, 0.375, 0.25, 0.4062, 0.6875, 0.4062, 0.75, 0.375, 0.75, 0.375, 0.6875, 0.4062, 0.1875, 0.4062, 0.25, 0.375, 0.25, 0.375, 0.1875, 0.4062, 0.625, 0.4062, 0.6875, 0.375, 0.6875, 0.375, 0.625, 0.4062, 0.125, 0.4062, 0.1875, 0.375, 0.1875, 0.375, 0.125, 0.4062, 0.5625, 0.4062, 0.625, 0.375, 0.625, 0.375, 0.5625, 0.4062, 0.0625, 0.4062, 0.125, 0.375, 0.125, 0.375, 0.0625, 0.4062, 0.5, 0.4062, 0.5625, 0.375, 0.5625, 0.375, 0.5, 0.375, 0.6875, 0.375, 0.75, 0.3438, 0.75, 0.3438, 0.6875, 0.375, 0.1875, 0.375, 0.25, 0.3438, 0.25, 0.3438, 0.1875, 0.375, 0.625, 0.375, 0.6875, 0.3438, 0.6875, 0.3438, 0.625, 0.375, 0.125, 0.375, 0.1875, 0.3438, 0.1875, 0.3438, 0.125, 0.375, 0.5625, 0.375, 0.625, 0.3438, 0.625, 0.3438, 0.5625, 0.375, 0.0625, 0.375, 0.125, 0.3438, 0.125, 0.3438, 0.0625, 0.375, 0.5, 0.375, 0.5625, 0.3438, 0.5625, 0.3437, 0.5, 0.375, 0.9375, 0.3594, 1.0, 0.3438, 0.9375, 0.3594, 0.0, 0.375, 0.0625, 0.3438, 0.0625, 0.375, 0.4375, 0.375, 0.5, 0.3437, 0.5, 0.3438, 0.4375, 0.375, 0.875, 0.375, 0.9375, 0.3438, 0.9375, 0.3438, 0.875, 0.375, 0.375, 0.375, 0.4375, 0.3438, 0.4375, 0.3438, 0.375, 0.375, 0.8125, 0.375, 0.875, 0.3438, 0.875, 0.3438, 0.8125, 0.375, 0.3125, 0.375, 0.375, 0.3438, 0.375, 0.3438, 0.3125, 0.375, 0.75, 0.375, 0.8125, 0.3438, 0.8125, 0.3438, 0.75, 0.375, 0.25, 0.375, 0.3125, 0.3438, 0.3125, 0.3438, 0.25, 0.3438, 0.4375, 0.3437, 0.5, 0.3125, 0.5, 0.3125, 0.4375, 0.3438, 0.875, 0.3438, 0.9375, 0.3125, 0.9375, 0.3125, 0.875, 0.3438, 0.375, 0.3438, 0.4375, 0.3125, 0.4375, 0.3125, 0.375, 0.3438, 0.8125, 0.3438, 0.875, 0.3125, 0.875, 0.3125, 0.8125, 0.3438, 0.3125, 0.3438, 0.375, 0.3125, 0.375, 0.3125, 0.3125, 0.3438, 0.75, 0.3438, 0.8125, 0.3125, 0.8125, 0.3125, 0.75, 0.3438, 0.25, 0.3438, 0.3125, 0.3125, 0.3125, 0.3125, 0.25, 0.3438, 0.6875, 0.3438, 0.75, 0.3125, 0.75, 0.3125, 0.6875, 0.3438, 0.1875, 0.3438, 0.25, 0.3125, 0.25, 0.3125, 0.1875, 0.3438, 0.625, 0.3438, 0.6875, 0.3125, 0.6875, 0.3125, 0.625, 0.3438, 0.125, 0.3438, 0.1875, 0.3125, 0.1875, 0.3125, 0.125, 0.3438, 0.5625, 0.3438, 0.625, 0.3125, 0.625, 0.3125, 0.5625, 0.3438, 0.0625, 0.3438, 0.125, 0.3125, 0.125, 0.3125, 0.0625, 0.3437, 0.5, 0.3438, 0.5625, 0.3125, 0.5625, 0.3125, 0.5, 0.3438, 0.9375, 0.3281, 1.0, 0.3125, 0.9375, 0.3281, 0.0, 0.3438, 0.0625, 0.3125, 0.0625, 0.3125, 0.1875, 0.3125, 0.25, 0.2812, 0.25, 0.2812, 0.1875, 0.3125, 0.625, 0.3125, 0.6875, 0.2812, 0.6875, 0.2812, 0.625, 0.3125, 0.125, 0.3125, 0.1875, 0.2812, 0.1875, 0.2812, 0.125, 0.3125, 0.5625, 0.3125, 0.625, 0.2812, 0.625, 0.2812, 0.5625, 0.3125, 0.0625, 0.3125, 0.125, 0.2812, 0.125, 0.2812, 0.0625, 0.3125, 0.5, 0.3125, 0.5625, 0.2812, 0.5625, 0.2812, 0.5, 0.3125, 0.9375, 0.2969, 1.0, 0.2812, 0.9375, 0.2969, 0.0, 0.3125, 0.0625, 0.2812, 0.0625, 0.3125, 0.4375, 0.3125, 0.5, 0.2812, 0.5, 0.2812, 0.4375, 0.3125, 0.875, 0.3125, 0.9375, 0.2812, 0.9375, 0.2812, 0.875, 0.3125, 0.375, 0.3125, 0.4375, 0.2812, 0.4375, 0.2812, 0.375, 0.3125, 0.8125, 0.3125, 0.875, 0.2812, 0.875, 0.2812, 0.8125, 0.3125, 0.3125, 0.3125, 0.375, 0.2812, 0.375, 0.2812, 0.3125, 0.3125, 0.75, 0.3125, 0.8125, 0.2812, 0.8125, 0.2812, 0.75, 0.3125, 0.25, 0.3125, 0.3125, 0.2812, 0.3125, 0.2812, 0.25, 0.3125, 0.6875, 0.3125, 0.75, 0.2812, 0.75, 0.2812, 0.6875, 0.2812, 0.375, 0.2812, 0.4375, 0.25, 0.4375, 0.25, 0.375, 0.2812, 0.8125, 0.2812, 0.875, 0.25, 0.875, 0.25, 0.8125, 0.2812, 0.3125, 0.2812, 0.375, 0.25, 0.375, 0.25, 0.3125, 0.2812, 0.75, 0.2812, 0.8125, 0.25, 0.8125, 0.25, 0.75, 0.2812, 0.25, 0.2812, 0.3125, 0.25, 0.3125, 0.25, 0.25, 0.2812, 0.6875, 0.2812, 0.75, 0.25, 0.75, 0.25, 0.6875, 0.2812, 0.1875, 0.2812, 0.25, 0.25, 0.25, 0.25, 0.1875, 0.2812, 0.625, 0.2812, 0.6875, 0.25, 0.6875, 0.25, 0.625, 0.2812, 0.125, 0.2812, 0.1875, 0.25, 0.1875, 0.25, 0.125, 0.2812, 0.5625, 0.2812, 0.625, 0.25, 0.625, 0.25, 0.5625, 0.2812, 0.0625, 0.2812, 0.125, 0.25, 0.125, 0.25, 0.0625, 0.2812, 0.5, 0.2812, 0.5625, 0.25, 0.5625, 0.25, 0.5, 0.2812, 0.9375, 0.2656, 1.0, 0.25, 0.9375, 0.2656, 0.0, 0.2812, 0.0625, 0.25, 0.0625, 0.2812, 0.4375, 0.2812, 0.5, 0.25, 0.5, 0.25, 0.4375, 0.2812, 0.875, 0.2812, 0.9375, 0.25, 0.9375, 0.25, 0.875, 0.25, 0.125, 0.25, 0.1875, 0.2188, 0.1875, 0.2188, 0.125, 0.25, 0.5625, 0.25, 0.625, 0.2188, 0.625, 0.2188, 0.5625, 0.25, 0.0625, 0.25, 0.125, 0.2188, 0.125, 0.2188, 0.0625, 0.25, 0.5, 0.25, 0.5625, 0.2188, 0.5625, 0.2187, 0.5, 0.25, 0.9375, 0.2344, 1.0, 0.2188, 0.9375, 0.2344, 0.0, 0.25, 0.0625, 0.2188, 0.0625, 0.25, 0.4375, 0.25, 0.5, 0.2187, 0.5, 0.2188, 0.4375, 0.25, 0.875, 0.25, 0.9375, 0.2188, 0.9375, 0.2188, 0.875, 0.25, 0.375, 0.25, 0.4375, 0.2188, 0.4375, 0.2188, 0.375, 0.25, 0.8125, 0.25, 0.875, 0.2188, 0.875, 0.2188, 0.8125, 0.25, 0.3125, 0.25, 0.375, 0.2188, 0.375, 0.2188, 0.3125, 0.25, 0.75, 0.25, 0.8125, 0.2188, 0.8125, 0.2188, 0.75, 0.25, 0.25, 0.25, 0.3125, 0.2188, 0.3125, 0.2188, 0.25, 0.25, 0.6875, 0.25, 0.75, 0.2188, 0.75, 0.2188, 0.6875, 0.25, 0.1875, 0.25, 0.25, 0.2188, 0.25, 0.2188, 0.1875, 0.25, 0.625, 0.25, 0.6875, 0.2188, 0.6875, 0.2188, 0.625, 0.2188, 0.8125, 0.2188, 0.875, 0.1875, 0.875, 0.1875, 0.8125, 0.2188, 0.3125, 0.2188, 0.375, 0.1875, 0.375, 0.1875, 0.3125, 0.2188, 0.75, 0.2188, 0.8125, 0.1875, 0.8125, 0.1875, 0.75, 0.2188, 0.25, 0.2188, 0.3125, 0.1875, 0.3125, 0.1875, 0.25, 0.2188, 0.6875, 0.2188, 0.75, 0.1875, 0.75, 0.1875, 0.6875, 0.2188, 0.1875, 0.2188, 0.25, 0.1875, 0.25, 0.1875, 0.1875, 0.2188, 0.625, 0.2188, 0.6875, 0.1875, 0.6875, 0.1875, 0.625, 0.2188, 0.125, 0.2188, 0.1875, 0.1875, 0.1875, 0.1875, 0.125, 0.2188, 0.5625, 0.2188, 0.625, 0.1875, 0.625, 0.1875, 0.5625, 0.2188, 0.0625, 0.2188, 0.125, 0.1875, 0.125, 0.1875, 0.0625, 0.2187, 0.5, 0.2188, 0.5625, 0.1875, 0.5625, 0.1875, 0.5, 0.2188, 0.9375, 0.2031, 1.0, 0.1875, 0.9375, 0.2031, 0.0, 0.2188, 0.0625, 0.1875, 0.0625, 0.2188, 0.4375, 0.2187, 0.5, 0.1875, 0.5, 0.1875, 0.4375, 0.2188, 0.875, 0.2188, 0.9375, 0.1875, 0.9375, 0.1875, 0.875, 0.2188, 0.375, 0.2188, 0.4375, 0.1875, 0.4375, 0.1875, 0.375, 0.1875, 0.5625, 0.1875, 0.625, 0.1563, 0.625, 0.1562, 0.5625, 0.1875, 0.0625, 0.1875, 0.125, 0.1562, 0.125, 0.1563, 0.0625, 0.1875, 0.5, 0.1875, 0.5625, 0.1562, 0.5625, 0.1562, 0.5, 0.1875, 0.9375, 0.1719, 1.0, 0.1563, 0.9375, 0.1719, 0.0, 0.1875, 0.0625, 0.1563, 0.0625, 0.1875, 0.4375, 0.1875, 0.5, 0.1562, 0.5, 0.1562, 0.4375, 0.1875, 0.875, 0.1875, 0.9375, 0.1563, 0.9375, 0.1562, 0.875, 0.1875, 0.375, 0.1875, 0.4375, 0.1562, 0.4375, 0.1563, 0.375, 0.1875, 0.8125, 0.1875, 0.875, 0.1562, 0.875, 0.1562, 0.8125, 0.1875, 0.3125, 0.1875, 0.375, 0.1563, 0.375, 0.1562, 0.3125, 0.1875, 0.75, 0.1875, 0.8125, 0.1562, 0.8125, 0.1562, 0.75, 0.1875, 0.25, 0.1875, 0.3125, 0.1562, 0.3125, 0.1562, 0.25, 0.1875, 0.6875, 0.1875, 0.75, 0.1562, 0.75, 0.1562, 0.6875, 0.1875, 0.1875, 0.1875, 0.25, 0.1562, 0.25, 0.1562, 0.1875, 0.1875, 0.625, 0.1875, 0.6875, 0.1562, 0.6875, 0.1563, 0.625, 0.1875, 0.125, 0.1875, 0.1875, 0.1562, 0.1875, 0.1562, 0.125, 0.1562, 0.3125, 0.1563, 0.375, 0.125, 0.375, 0.125, 0.3125, 0.1562, 0.75, 0.1562, 0.8125, 0.125, 0.8125, 0.125, 0.75, 0.1562, 0.25, 0.1562, 0.3125, 0.125, 0.3125, 0.125, 0.25, 0.1562, 0.6875, 0.1562, 0.75, 0.125, 0.75, 0.125, 0.6875, 0.1562, 0.1875, 0.1562, 0.25, 0.125, 0.25, 0.125, 0.1875, 0.1563, 0.625, 0.1562, 0.6875, 0.125, 0.6875, 0.125, 0.625, 0.1562, 0.125, 0.1562, 0.1875, 0.125, 0.1875, 0.125, 0.125, 0.1562, 0.5625, 0.1563, 0.625, 0.125, 0.625, 0.125, 0.5625, 0.1563, 0.0625, 0.1562, 0.125, 0.125, 0.125, 0.125, 0.0625, 0.1562, 0.5, 0.1562, 0.5625, 0.125, 0.5625, 0.125, 0.5, 0.1563, 0.9375, 0.1406, 1.0, 0.125, 0.9375, 0.1406, 0.0, 0.1563, 0.0625, 0.125, 0.0625, 0.1562, 0.4375, 0.1562, 0.5, 0.125, 0.5, 0.125, 0.4375, 0.1562, 0.875, 0.1563, 0.9375, 0.125, 0.9375, 0.125, 0.875, 0.1563, 0.375, 0.1562, 0.4375, 0.125, 0.4375, 0.125, 0.375, 0.1562, 0.8125, 0.1562, 0.875, 0.125, 0.875, 0.125, 0.8125, 0.125, 0.0625, 0.125, 0.125, 0.09375, 0.125, 0.09375, 0.0625, 0.125, 0.5, 0.125, 0.5625, 0.09375, 0.5625, 0.09375, 0.5, 0.125, 0.9375, 0.1094, 1.0, 0.09375, 0.9375, 0.1094, 0.0, 0.125, 0.0625, 0.09375, 0.0625, 0.125, 0.4375, 0.125, 0.5, 0.09375, 0.5, 0.09375, 0.4375, 0.125, 0.875, 0.125, 0.9375, 0.09375, 0.9375, 0.09375, 0.875, 0.125, 0.375, 0.125, 0.4375, 0.09375, 0.4375, 0.09375, 0.375, 0.125, 0.8125, 0.125, 0.875, 0.09375, 0.875, 0.09375, 0.8125, 0.125, 0.3125, 0.125, 0.375, 0.09375, 0.375, 0.09375, 0.3125, 0.125, 0.75, 0.125, 0.8125, 0.09375, 0.8125, 0.09375, 0.75, 0.125, 0.25, 0.125, 0.3125, 0.09375, 0.3125, 0.09375, 0.25, 0.125, 0.6875, 0.125, 0.75, 0.09375, 0.75, 0.09375, 0.6875, 0.125, 0.1875, 0.125, 0.25, 0.09375, 0.25, 0.09375, 0.1875, 0.125, 0.625, 0.125, 0.6875, 0.09375, 0.6875, 0.09375, 0.625, 0.125, 0.125, 0.125, 0.1875, 0.09375, 0.1875, 0.09375, 0.125, 0.125, 0.5625, 0.125, 0.625, 0.09375, 0.625, 0.09375, 0.5625, 0.09375, 0.75, 0.09375, 0.8125, 0.0625, 0.8125, 0.0625, 0.75, 0.09375, 0.25, 0.09375, 0.3125, 0.0625, 0.3125, 0.0625, 0.25, 0.09375, 0.6875, 0.09375, 0.75, 0.0625, 0.75, 0.0625, 0.6875, 0.09375, 0.1875, 0.09375, 0.25, 0.0625, 0.25, 0.0625, 0.1875, 0.09375, 0.625, 0.09375, 0.6875, 0.0625, 0.6875, 0.0625, 0.625, 0.09375, 0.125, 0.09375, 0.1875, 0.0625, 0.1875, 0.0625, 0.125, 0.09375, 0.5625, 0.09375, 0.625, 0.0625, 0.625, 0.0625, 0.5625, 0.09375, 0.0625, 0.09375, 0.125, 0.0625, 0.125, 0.0625, 0.0625, 0.09375, 0.5, 0.09375, 0.5625, 0.0625, 0.5625, 0.0625, 0.5, 0.09375, 0.9375, 0.07812, 1.0, 0.0625, 0.9375, 0.07812, 0.0, 0.09375, 0.0625, 0.0625, 0.0625, 0.09375, 0.4375, 0.09375, 0.5, 0.0625, 0.5, 0.0625, 0.4375, 0.09375, 0.875, 0.09375, 0.9375, 0.0625, 0.9375, 0.0625, 0.875, 0.09375, 0.375, 0.09375, 0.4375, 0.0625, 0.4375, 0.0625, 0.375, 0.09375, 0.8125, 0.09375, 0.875, 0.0625, 0.875, 0.0625, 0.8125, 0.09375, 0.3125, 0.09375, 0.375, 0.0625, 0.375, 0.0625, 0.3125, 0.0625, 0.5, 0.0625, 0.5625, 0.03125, 0.5625, 0.03125, 0.5, 0.0625, 0.9375, 0.04687, 1.0, 0.03125, 0.9375, 0.04687, 0.0, 0.0625, 0.0625, 0.03125, 0.0625, 0.0625, 0.4375, 0.0625, 0.5, 0.03125, 0.5, 0.03125, 0.4375, 0.0625, 0.875, 0.0625, 0.9375, 0.03125, 0.9375, 0.03125, 0.875, 0.0625, 0.375, 0.0625, 0.4375, 0.03125, 0.4375, 0.03125, 0.375, 0.0625, 0.8125, 0.0625, 0.875, 0.03125, 0.875, 0.03125, 0.8125, 0.0625, 0.3125, 0.0625, 0.375, 0.03125, 0.375, 0.03125, 0.3125, 0.0625, 0.75, 0.0625, 0.8125, 0.03125, 0.8125, 0.03125, 0.75, 0.0625, 0.25, 0.0625, 0.3125, 0.03125, 0.3125, 0.03125, 0.25, 0.0625, 0.6875, 0.0625, 0.75, 0.03125, 0.75, 0.03125, 0.6875, 0.0625, 0.1875, 0.0625, 0.25, 0.03125, 0.25, 0.03125, 0.1875, 0.0625, 0.625, 0.0625, 0.6875, 0.03125, 0.6875, 0.03125, 0.625, 0.0625, 0.125, 0.0625, 0.1875, 0.03125, 0.1875, 0.03125, 0.125, 0.0625, 0.5625, 0.0625, 0.625, 0.03125, 0.625, 0.03125, 0.5625, 0.0625, 0.0625, 0.0625, 0.125, 0.03125, 0.125, 0.03125, 0.0625, 0.03125, 0.25, 0.03125, 0.3125, 0.0, 0.3125, 0.0, 0.25, 0.03125, 0.6875, 0.03125, 0.75, 0.0, 0.75, 0.0, 0.6875, 0.03125, 0.1875, 0.03125, 0.25, 0.0, 0.25, 0.0, 0.1875, 0.03125, 0.625, 0.03125, 0.6875, 0.0, 0.6875, 0.0, 0.625, 0.03125, 0.125, 0.03125, 0.1875, 0.0, 0.1875, 0.0, 0.125, 0.03125, 0.5625, 0.03125, 0.625, 0.0, 0.625, 0.0, 0.5625, 0.03125, 0.0625, 0.03125, 0.125, 0.0, 0.125, 0.0, 0.0625, 0.03125, 0.5, 0.03125, 0.5625, 0.0, 0.5625, 0.0, 0.5, 0.03125, 0.9375, 0.01562, 1.0, 0.0, 0.9375, 0.01562, 0.0, 0.03125, 0.0625, 0.0, 0.0625, 0.03125, 0.4375, 0.03125, 0.5, 0.0, 0.5, 0.0, 0.4375, 0.03125, 0.875, 0.03125, 0.9375, 0.0, 0.9375, 0.0, 0.875, 0.03125, 0.375, 0.03125, 0.4375, 0.0, 0.4375, 0.0, 0.375, 0.03125, 0.8125, 0.03125, 0.875, 0.0, 0.875, 0.0, 0.8125, 0.03125, 0.3125, 0.03125, 0.375, 0.0, 0.375, 0.0, 0.3125, 0.03125, 0.75, 0.03125, 0.8125, 0.0, 0.8125, 0.0, 0.75, 0.9844, 0.0, 1.0, 0.0625, 0.9688, 0.0625, 1.0, 0.4375, 1.0, 0.5, 0.9687, 0.5, 0.9687, 0.4375, 1.0, 0.875, 1.0, 0.9375, 0.9688, 0.9375, 0.9687, 0.875, 1.0, 0.375, 1.0, 0.4375, 0.9687, 0.4375, 0.9688, 0.375, 1.0, 0.8125, 1.0, 0.875, 0.9687, 0.875, 0.9687, 0.8125, 1.0, 0.3125, 1.0, 0.375, 0.9688, 0.375, 0.9687, 0.3125, 1.0, 0.75, 1.0, 0.8125, 0.9687, 0.8125, 0.9688, 0.75, 1.0, 0.25, 1.0, 0.3125, 0.9687, 0.3125, 0.9688, 0.25, 1.0, 0.6875, 1.0, 0.75, 0.9688, 0.75, 0.9687, 0.6875, 1.0, 0.1875, 1.0, 0.25, 0.9688, 0.25, 0.9687, 0.1875, 1.0, 0.625, 1.0, 0.6875, 0.9687, 0.6875, 0.9688, 0.625, 1.0, 0.125, 1.0, 0.1875, 0.9687, 0.1875, 0.9687, 0.125, 1.0, 0.5625, 1.0, 0.625, 0.9688, 0.625, 0.9687, 0.5625, 1.0, 0.0625, 1.0, 0.125, 0.9687, 0.125, 0.9688, 0.0625, 1.0, 0.5, 1.0, 0.5625, 0.9687, 0.5625, 0.9687, 0.5, 1.0, 0.9375, 0.9844, 1.0, 0.9688, 0.9375, 0.9687, 0.1875, 0.9688, 0.25, 0.9375, 0.25, 0.9375, 0.1875, 0.9688, 0.625, 0.9687, 0.6875, 0.9375, 0.6875, 0.9375, 0.625, 0.9687, 0.125, 0.9687, 0.1875, 0.9375, 0.1875, 0.9375, 0.125, 0.9687, 0.5625, 0.9688, 0.625, 0.9375, 0.625, 0.9375, 0.5625, 0.9688, 0.0625, 0.9687, 0.125, 0.9375, 0.125, 0.9375, 0.0625, 0.9687, 0.5, 0.9687, 0.5625, 0.9375, 0.5625, 0.9375, 0.5, 0.9688, 0.9375, 0.9531, 1.0, 0.9375, 0.9375, 0.9531, 0.0, 0.9688, 0.0625, 0.9375, 0.0625, 0.9687, 0.4375, 0.9687, 0.5, 0.9375, 0.5, 0.9375, 0.4375, 0.9687, 0.875, 0.9688, 0.9375, 0.9375, 0.9375, 0.9375, 0.875, 0.9688, 0.375, 0.9687, 0.4375, 0.9375, 0.4375, 0.9375, 0.375, 0.9687, 0.8125, 0.9687, 0.875, 0.9375, 0.875, 0.9375, 0.8125, 0.9687, 0.3125, 0.9688, 0.375, 0.9375, 0.375, 0.9375, 0.3125, 0.9688, 0.75, 0.9687, 0.8125, 0.9375, 0.8125, 0.9375, 0.75, 0.9688, 0.25, 0.9687, 0.3125, 0.9375, 0.3125, 0.9375, 0.25, 0.9687, 0.6875, 0.9688, 0.75, 0.9375, 0.75, 0.9375, 0.6875, 0.9375, 0.875, 0.9375, 0.9375, 0.9062, 0.9375, 0.9062, 0.875, 0.9375, 0.375, 0.9375, 0.4375, 0.9062, 0.4375, 0.9062, 0.375, 0.9375, 0.8125, 0.9375, 0.875, 0.9062, 0.875, 0.9062, 0.8125, 0.9375, 0.3125, 0.9375, 0.375, 0.9062, 0.375, 0.9062, 0.3125, 0.9375, 0.75, 0.9375, 0.8125, 0.9062, 0.8125, 0.9062, 0.75, 0.9375, 0.25, 0.9375, 0.3125, 0.9062, 0.3125, 0.9062, 0.25, 0.9375, 0.6875, 0.9375, 0.75, 0.9062, 0.75, 0.9062, 0.6875, 0.9375, 0.1875, 0.9375, 0.25, 0.9062, 0.25, 0.9062, 0.1875, 0.9375, 0.625, 0.9375, 0.6875, 0.9062, 0.6875, 0.9062, 0.625, 0.9375, 0.125, 0.9375, 0.1875, 0.9062, 0.1875, 0.9062, 0.125, 0.9375, 0.5625, 0.9375, 0.625, 0.9062, 0.625, 0.9062, 0.5625, 0.9375, 0.0625, 0.9375, 0.125, 0.9062, 0.125, 0.9062, 0.0625, 0.9375, 0.5, 0.9375, 0.5625, 0.9062, 0.5625, 0.9062, 0.5, 0.9375, 0.9375, 0.9219, 1.0, 0.9062, 0.9375, 0.9219, 0.0, 0.9375, 0.0625, 0.9062, 0.0625, 0.9375, 0.4375, 0.9375, 0.5, 0.9062, 0.5, 0.9062, 0.4375, 0.9062, 0.625, 0.9062, 0.6875, 0.875, 0.6875, 0.875, 0.625, 0.9062, 0.125, 0.9062, 0.1875, 0.875, 0.1875, 0.875, 0.125, 0.9062, 0.5625, 0.9062, 0.625, 0.875, 0.625, 0.875, 0.5625, 0.9062, 0.0625, 0.9062, 0.125, 0.875, 0.125, 0.875, 0.0625, 0.9062, 0.5, 0.9062, 0.5625, 0.875, 0.5625, 0.875, 0.5, 0.9062, 0.9375, 0.8906, 1.0, 0.875, 0.9375, 0.8906, 0.0, 0.9062, 0.0625, 0.875, 0.0625, 0.9062, 0.4375, 0.9062, 0.5, 0.875, 0.5, 0.875, 0.4375, 0.9062, 0.875, 0.9062, 0.9375, 0.875, 0.9375, 0.875, 0.875, 0.9062, 0.375, 0.9062, 0.4375, 0.875, 0.4375, 0.875, 0.375, 0.9062, 0.8125, 0.9062, 0.875, 0.875, 0.875, 0.875, 0.8125, 0.9062, 0.3125, 0.9062, 0.375, 0.875, 0.375, 0.875, 0.3125, 0.9062, 0.75, 0.9062, 0.8125, 0.875, 0.8125, 0.875, 0.75, 0.9062, 0.25, 0.9062, 0.3125, 0.875, 0.3125, 0.875, 0.25, 0.9062, 0.6875, 0.9062, 0.75, 0.875, 0.75, 0.875, 0.6875, 0.9062, 0.1875, 0.9062, 0.25, 0.875, 0.25, 0.875, 0.1875, 0.875, 0.375, 0.875, 0.4375, 0.8437, 0.4375, 0.8438, 0.375, 0.875, 0.8125, 0.875, 0.875, 0.8438, 0.875, 0.8437, 0.8125, 0.875, 0.3125, 0.875, 0.375, 0.8438, 0.375, 0.8437, 0.3125, 0.875, 0.75, 0.875, 0.8125, 0.8437, 0.8125, 0.8438, 0.75, 0.875, 0.25, 0.875, 0.3125, 0.8437, 0.3125, 0.8438, 0.25, 0.875, 0.6875, 0.875, 0.75, 0.8438, 0.75, 0.8437, 0.6875, 0.875, 0.1875, 0.875, 0.25, 0.8438, 0.25, 0.8437, 0.1875, 0.875, 0.625, 0.875, 0.6875, 0.8437, 0.6875, 0.8438, 0.625, 0.875, 0.125, 0.875, 0.1875, 0.8437, 0.1875, 0.8438, 0.125, 0.875, 0.5625, 0.875, 0.625, 0.8438, 0.625, 0.8437, 0.5625, 0.875, 0.0625, 0.875, 0.125, 0.8438, 0.125, 0.8438, 0.0625, 0.875, 0.5, 0.875, 0.5625, 0.8437, 0.5625, 0.8437, 0.5, 0.875, 0.9375, 0.8594, 1.0, 0.8438, 0.9375, 0.8594, 0.0, 0.875, 0.0625, 0.8438, 0.0625, 0.875, 0.4375, 0.875, 0.5, 0.8437, 0.5, 0.8437, 0.4375, 0.875, 0.875, 0.875, 0.9375, 0.8438, 0.9375, 0.8438, 0.875, 0.8438, 0.125, 0.8437, 0.1875, 0.8125, 0.1875, 0.8125, 0.125, 0.8437, 0.5625, 0.8438, 0.625, 0.8125, 0.625, 0.8125, 0.5625, 0.8438, 0.0625, 0.8438, 0.125, 0.8125, 0.125, 0.8125, 0.0625, 0.8437, 0.5, 0.8437, 0.5625, 0.8125, 0.5625, 0.8125, 0.5, 0.8438, 0.9375, 0.8281, 1.0, 0.8125, 0.9375, 0.8281, 0.0, 0.8438, 0.0625, 0.8125, 0.0625, 0.8437, 0.4375, 0.8437, 0.5, 0.8125, 0.5, 0.8125, 0.4375, 0.8438, 0.875, 0.8438, 0.9375, 0.8125, 0.9375, 0.8125, 0.875, 0.8438, 0.375, 0.8437, 0.4375, 0.8125, 0.4375, 0.8125, 0.375, 0.8437, 0.8125, 0.8438, 0.875, 0.8125, 0.875, 0.8125, 0.8125, 0.8437, 0.3125, 0.8438, 0.375, 0.8125, 0.375, 0.8125, 0.3125, 0.8438, 0.75, 0.8437, 0.8125, 0.8125, 0.8125, 0.8125, 0.75, 0.8438, 0.25, 0.8437, 0.3125, 0.8125, 0.3125, 0.8125, 0.25, 0.8437, 0.6875, 0.8438, 0.75, 0.8125, 0.75, 0.8125, 0.6875, 0.8437, 0.1875, 0.8438, 0.25, 0.8125, 0.25, 0.8125, 0.1875, 0.8438, 0.625, 0.8437, 0.6875, 0.8125, 0.6875, 0.8125, 0.625, 0.8125, 0.8125, 0.8125, 0.875, 0.7812, 0.875, 0.7812, 0.8125, 0.8125, 0.3125, 0.8125, 0.375, 0.7812, 0.375, 0.7812, 0.3125, 0.8125, 0.75, 0.8125, 0.8125, 0.7812, 0.8125, 0.7812, 0.75, 0.8125, 0.25, 0.8125, 0.3125, 0.7812, 0.3125, 0.7812, 0.25, 0.8125, 0.6875, 0.8125, 0.75, 0.7812, 0.75, 0.7812, 0.6875, 0.8125, 0.1875, 0.8125, 0.25, 0.7812, 0.25, 0.7812, 0.1875, 0.8125, 0.625, 0.8125, 0.6875, 0.7812, 0.6875, 0.7812, 0.625, 0.8125, 0.125, 0.8125, 0.1875, 0.7812, 0.1875, 0.7812, 0.125, 0.8125, 0.5625, 0.8125, 0.625, 0.7812, 0.625, 0.7812, 0.5625, 0.8125, 0.0625, 0.8125, 0.125, 0.7812, 0.125, 0.7812, 0.0625, 0.8125, 0.5, 0.8125, 0.5625, 0.7812, 0.5625, 0.7812, 0.5, 0.8125, 0.9375, 0.7969, 1.0, 0.7812, 0.9375, 0.7969, 0.0, 0.8125, 0.0625, 0.7812, 0.0625, 0.8125, 0.4375, 0.8125, 0.5, 0.7812, 0.5, 0.7812, 0.4375, 0.8125, 0.875, 0.8125, 0.9375, 0.7812, 0.9375, 0.7812, 0.875, 0.8125, 0.375, 0.8125, 0.4375, 0.7812, 0.4375, 0.7812, 0.375, 0.7812, 0.5625, 0.7812, 0.625, 0.75, 0.625, 0.75, 0.5625, 0.7812, 0.0625, 0.7812, 0.125, 0.75, 0.125, 0.75, 0.0625, 0.7812, 0.5, 0.7812, 0.5625, 0.75, 0.5625, 0.75, 0.5, 0.7812, 0.9375, 0.7656, 1.0, 0.75, 0.9375, 0.7656, 0.0, 0.7812, 0.0625, 0.75, 0.0625, 0.7812, 0.4375, 0.7812, 0.5, 0.75, 0.5, 0.75, 0.4375, 0.7812, 0.875, 0.7812, 0.9375, 0.75, 0.9375, 0.75, 0.875, 0.7812, 0.375, 0.7812, 0.4375, 0.75, 0.4375, 0.75, 0.375, 0.7812, 0.8125, 0.7812, 0.875, 0.75, 0.875, 0.75, 0.8125, 0.7812, 0.3125, 0.7812, 0.375, 0.75, 0.375, 0.75, 0.3125, 0.7812, 0.75, 0.7812, 0.8125, 0.75, 0.8125, 0.75, 0.75, 0.7812, 0.25, 0.7812, 0.3125, 0.75, 0.3125, 0.75, 0.25, 0.7812, 0.6875, 0.7812, 0.75, 0.75, 0.75, 0.75, 0.6875, 0.7812, 0.1875, 0.7812, 0.25, 0.75, 0.25, 0.75, 0.1875, 0.7812, 0.625, 0.7812, 0.6875, 0.75, 0.6875, 0.75, 0.625, 0.7812, 0.125, 0.7812, 0.1875, 0.75, 0.1875, 0.75, 0.125])
me_sphere.materials.append(mat_material_002)
me_sphere.update()

# ---- objects
ob_light = bpy.data.objects.new('Light', light_light)
ob_camera = bpy.data.objects.new('Camera', cam_camera)
ob_oberk_rper = bpy.data.objects.new('Oberkörper', me_cube_001)
ob_kopf = bpy.data.objects.new('Kopf', me_sphere)

# ---- transforms, parenting, visibility, modifiers, constraints
ob_light.location = (4.076, 1.005, 5.904)
ob_light.rotation_euler = (0.6503, 0.05522, 1.866)
ob_light.lock_rotations_4d = False
ob_light.empty_display_type = 'ARROWS'
ob_light.color = (0.0, 0.0, 0.0, 0.0)
ob_light.lineart.crease_threshold = 0.0
ob_camera.location = (7.359, -6.926, 4.958)
ob_camera.rotation_euler = (1.109, 0.0, 0.8149)
ob_camera.lock_rotations_4d = False
ob_camera.empty_display_type = 'ARROWS'
ob_camera.color = (0.0, 0.0, 0.0, 0.0)
ob_camera.display_type = 'WIRE'
ob_camera.lineart.crease_threshold = 0.0
ob_oberk_rper.location = (0.0, 0.0, 0.25)
ob_oberk_rper.scale = (0.0875, 0.15, 0.25)
_m = ob_oberk_rper.modifiers.new('Smooth by Angle', 'NODES')
_m.node_group = ng_smooth_by_angle
_m.use_pin_to_last = True
_m.show_group_selector = False
ob_kopf.location = (0.0, 0.0, 0.61)
ob_kopf.scale = (0.1, 0.1, 0.1)
_m = ob_kopf.modifiers.new('Smooth by Angle', 'NODES')
_m.node_group = ng_smooth_by_angle
_m.use_pin_to_last = True
_m.show_group_selector = False

# ---- collection membership
col_collection.objects.link(ob_light)
col_collection.objects.link(ob_camera)
col_collection.objects.link(ob_oberk_rper)
col_collection.objects.link(ob_kopf)

# ---- scene / render settings (as saved in the file)
scene.camera = ob_camera
scene.frame_start = 1; scene.frame_end = 250; scene.frame_set(0)
scene.render.engine = 'BLENDER_EEVEE_NEXT'
bpy.context.view_layer.update()
